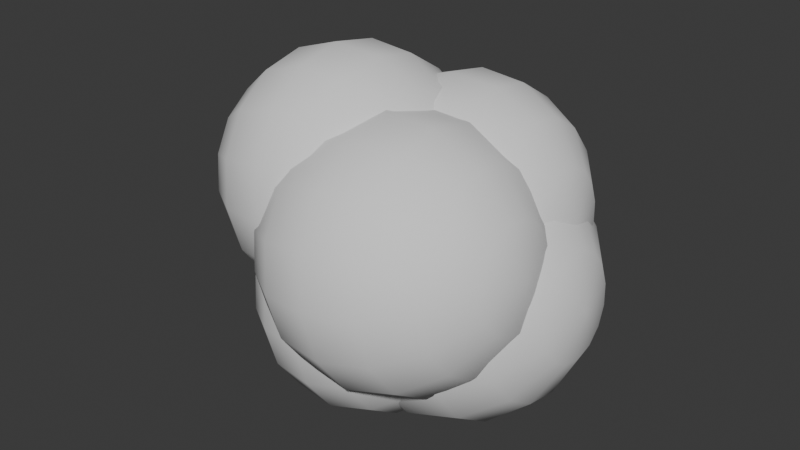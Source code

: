 # Source: Dust_Particle.blend  (saved by Blender 4.0.36; exported with 4.5.12 LTS)
import bpy
from mathutils import Matrix  # noqa: F401  (used for matrix-valued properties, if any)

bpy.ops.wm.read_factory_settings(use_empty=True)
scene = bpy.context.scene
scene.name = 'Scene'

# ---- collections
col_collection = bpy.data.collections.new('Collection'); scene.collection.children.link(col_collection)

# ---- world
world_world = bpy.data.worlds.new('World'); scene.world = world_world
world_world.use_nodes = True; world_world.node_tree.nodes.clear()
_N = world_world.node_tree.nodes; _L = world_world.node_tree.links
n0 = _N.new('ShaderNodeOutputWorld'); n0.name = 'World Output'; n0.location = (300, 300)
n1 = _N.new('ShaderNodeBackground'); n1.name = 'Background'; n1.location = (10, 300)
n1.inputs[0].default_value = (0.05088, 0.05088, 0.05088, 1.0)
_L.new(n1.outputs[0], n0.inputs[0])
n0.is_active_output = True
world_world.color = (0.05088, 0.05088, 0.05088)
world_world.use_sun_shadow = False
world_world.sun_shadow_jitter_overblur = 0.0

# ---- meshes
me_sphere_008 = bpy.data.meshes.new('Sphere.008')
me_sphere_008.from_pydata([(-0.4181, -0.09862, -0.1585), (-0.4532, -0.09205, -0.1625), (-0.4142, -0.1044, -0.1909), (-0.3882, -0.1182, -0.1553), (-0.4218, -0.1057, -0.1263), (-0.391, -0.1236, -0.1307), (-0.4572, -0.09975, -0.1277), (-0.4248, -0.1247, -0.09928), (-0.3933, -0.1381, -0.11), (-0.4604, -0.1203, -0.0984), (-0.4265, -0.1526, -0.0815), (-0.3946, -0.1595, -0.09643), (-0.4623, -0.1505, -0.07916), (-0.4268, -0.1853, -0.07568), (-0.3949, -0.1845, -0.09197), (-0.4626, -0.1858, -0.07285), (-0.4256, -0.2176, -0.0827), (-0.3939, -0.2093, -0.09734), (-0.4612, -0.2209, -0.08045), (-0.423, -0.2448, -0.1015), (-0.392, -0.2301, -0.1117), (-0.4585, -0.2503, -0.1008), (-0.4195, -0.2627, -0.1292), (-0.3893, -0.2437, -0.1329), (-0.4547, -0.2696, -0.1308), (-0.4156, -0.2685, -0.1616), (-0.3863, -0.2482, -0.1577), (-0.4505, -0.2759, -0.1659), (-0.4119, -0.2614, -0.1938), (-0.3834, -0.2428, -0.1823), (-0.4465, -0.2682, -0.2007), (-0.409, -0.2424, -0.2208), (-0.3812, -0.2282, -0.203), (-0.4433, -0.2477, -0.2299), (-0.4072, -0.2145, -0.2386), (-0.3798, -0.2069, -0.2166), (-0.4414, -0.2175, -0.2492), (-0.4069, -0.1819, -0.2444), (-0.3796, -0.1819, -0.2211), (-0.441, -0.1822, -0.2555), (-0.4082, -0.1495, -0.2374), (-0.3806, -0.1571, -0.2157), (-0.4424, -0.1471, -0.2479), (-0.4107, -0.1223, -0.2186), (-0.3825, -0.1363, -0.2013), (-0.4452, -0.1177, -0.2275), (-0.4806, -0.1232, -0.2268), (-0.4489, -0.09835, -0.1975), (-0.4841, -0.1053, -0.1991), (-0.5144, -0.1242, -0.1954), (-0.488, -0.09949, -0.1667), (-0.5173, -0.1198, -0.1706), (-0.4917, -0.1066, -0.1346), (-0.5202, -0.1252, -0.146), (-0.4947, -0.1256, -0.1075), (-0.5224, -0.1397, -0.1253), (-0.4964, -0.1535, -0.08976), (-0.5238, -0.1611, -0.1117), (-0.4967, -0.1861, -0.08393), (-0.524, -0.1861, -0.1072), (-0.4955, -0.2185, -0.09095), (-0.5231, -0.2109, -0.1126), (-0.4929, -0.2457, -0.1097), (-0.5211, -0.2317, -0.127), (-0.4894, -0.2635, -0.1375), (-0.5184, -0.2454, -0.1482), (-0.4855, -0.2694, -0.1699), (-0.5154, -0.2498, -0.173), (-0.4818, -0.2622, -0.202), (-0.5126, -0.2444, -0.1976), (-0.4789, -0.2433, -0.2291), (-0.5103, -0.2298, -0.2183), (-0.4771, -0.2154, -0.2468), (-0.509, -0.2085, -0.2319), (-0.4768, -0.1827, -0.2527), (-0.5088, -0.1835, -0.2364), (-0.478, -0.1504, -0.2456), (-0.5097, -0.1587, -0.231), (-0.5326, -0.1709, -0.2062), (-0.5117, -0.1379, -0.2166), (-0.5336, -0.1597, -0.1984), (-0.5351, -0.1523, -0.1869), (-0.5431, -0.1851, -0.175), (-0.5357, -0.2202, -0.1748), (-0.5367, -0.1499, -0.1735), (-0.5321, -0.1843, -0.2091), (-0.5322, -0.1979, -0.2067), (-0.5329, -0.2094, -0.1993), (-0.5341, -0.2173, -0.1881), (-0.5373, -0.2178, -0.1614), (-0.5387, -0.2104, -0.1499), (-0.5398, -0.1992, -0.1421), (-0.5403, -0.1857, -0.1392), (-0.5402, -0.1722, -0.1416), (-0.5395, -0.1607, -0.149), (-0.5382, -0.1528, -0.1602), (-0.3649, -0.1576, -0.1785), (-0.3852, -0.1226, -0.1801), (-0.3663, -0.1502, -0.167), (-0.3605, -0.1829, -0.1534), (-0.368, -0.1478, -0.1536), (-0.3695, -0.1507, -0.1402), (-0.3707, -0.1586, -0.129), (-0.3714, -0.1701, -0.1217), (-0.3716, -0.1836, -0.1193), (-0.3711, -0.1971, -0.1222), (-0.37, -0.2083, -0.1299), (-0.3685, -0.2157, -0.1414), (-0.3669, -0.2181, -0.1548), (-0.3654, -0.2152, -0.1682), (-0.3642, -0.2073, -0.1794), (-0.3634, -0.1958, -0.1867), (-0.3633, -0.1822, -0.1891), (-0.3638, -0.1688, -0.1862), (-0.3758, -0.1036, -0.1035), (-0.4155, -0.09618, -0.1081), (-0.455, -0.1046, -0.1129), (-0.5101, -0.1616, -0.1205), (-0.3172, -0.162, -0.1131), (-0.3386, -0.1308, -0.1281), (-0.3714, -0.1102, -0.1402), (-0.4107, -0.1033, -0.1478), (-0.4505, -0.1112, -0.1496), (-0.4848, -0.1326, -0.1453), (-0.5083, -0.1644, -0.1357), (-0.3156, -0.1704, -0.1261), (-0.3355, -0.1463, -0.1521), (-0.3674, -0.1304, -0.1716), (-0.4064, -0.1252, -0.1817), (-0.4466, -0.1314, -0.1809), (-0.4818, -0.1481, -0.1693), (-0.5066, -0.1727, -0.1487), (-0.3144, -0.1831, -0.135), (-0.3333, -0.1699, -0.1684), (-0.3645, -0.1612, -0.1929), (-0.4033, -0.1585, -0.2048), (-0.4437, -0.1622, -0.2022), (-0.4796, -0.1717, -0.1856), (-0.5054, -0.1855, -0.1575), (-0.3138, -0.1983, -0.1382), (-0.3322, -0.1979, -0.1744), (-0.3631, -0.1979, -0.2008), (-0.4018, -0.1982, -0.2134), (-0.4423, -0.1989, -0.2102), (-0.4785, -0.1997, -0.1917), (-0.5049, -0.2007, -0.1608), (-0.3139, -0.2136, -0.1355), (-0.3325, -0.2262, -0.1694), (-0.3635, -0.2348, -0.1942), (-0.4021, -0.2382, -0.2062), (-0.4426, -0.2358, -0.2036), (-0.4787, -0.228, -0.1867), (-0.505, -0.216, -0.1581), (-0.3147, -0.2267, -0.1272), (-0.334, -0.2504, -0.154), (-0.3655, -0.2665, -0.1741), (-0.4043, -0.2724, -0.1844), (-0.4446, -0.2674, -0.1834), (-0.4803, -0.2522, -0.1713), (-0.5058, -0.2291, -0.1497), (-0.3161, -0.2356, -0.1145), (-0.3366, -0.2668, -0.1306), (-0.3688, -0.2879, -0.1435), (-0.4079, -0.2957, -0.1513), (-0.448, -0.2889, -0.1528), (-0.4828, -0.2686, -0.1478), (-0.5072, -0.238, -0.1371), (-0.3179, -0.2389, -0.09941), (-0.3398, -0.273, -0.1027), (-0.373, -0.296, -0.1071), (-0.4125, -0.3044, -0.1119), (-0.4522, -0.297, -0.1164), (-0.486, -0.2748, -0.12), (-0.5089, -0.2413, -0.122), (-0.5174, -0.2016, -0.1222), (-0.3106, -0.199, -0.09775), (-0.3197, -0.2362, -0.08421), (-0.3432, -0.268, -0.07459), (-0.3774, -0.2894, -0.07036), (-0.4172, -0.2973, -0.07216), (-0.4566, -0.2904, -0.07971), (-0.4894, -0.2698, -0.09187), (-0.5108, -0.2386, -0.1068), (-0.3213, -0.2278, -0.07121), (-0.3462, -0.2525, -0.05058), (-0.3814, -0.2692, -0.03899), (-0.4215, -0.2754, -0.0382), (-0.4605, -0.2702, -0.04834), (-0.4924, -0.2543, -0.06786), (-0.5124, -0.2302, -0.09379), (-0.3225, -0.2151, -0.0624), (-0.3484, -0.2289, -0.03429), (-0.3843, -0.2384, -0.0177), (-0.4247, -0.2421, -0.01516), (-0.4634, -0.2394, -0.02706), (-0.4947, -0.2307, -0.05157), (-0.5136, -0.2175, -0.08497), (-0.3231, -0.1999, -0.05911), (-0.3495, -0.2008, -0.02821), (-0.3857, -0.2017, -0.009757), (-0.4262, -0.2024, -0.006561), (-0.4648, -0.2027, -0.01911), (-0.4957, -0.2027, -0.04549), (-0.5142, -0.2023, -0.08168), (-0.323, -0.1846, -0.06184), (-0.3492, -0.1726, -0.03326), (-0.3854, -0.1648, -0.01635), (-0.4258, -0.1624, -0.0137), (-0.4645, -0.1657, -0.0257), (-0.4955, -0.1744, -0.05053), (-0.5141, -0.187, -0.08441), (-0.3222, -0.1715, -0.07018), (-0.3477, -0.1484, -0.04867), (-0.3834, -0.1331, -0.03649), (-0.4237, -0.1281, -0.03549), (-0.4625, -0.1341, -0.04584), (-0.494, -0.1502, -0.06595), (-0.5132, -0.1739, -0.09275), (-0.3208, -0.1626, -0.08286), (-0.3452, -0.1319, -0.07209), (-0.38, -0.1117, -0.0671), (-0.4201, -0.1049, -0.06863), (-0.4592, -0.1127, -0.07645), (-0.4914, -0.1337, -0.08937), (-0.5118, -0.165, -0.1054), (-0.319, -0.1593, -0.09794), (-0.3419, -0.1258, -0.09997), (-0.4882, -0.1276, -0.1172), (-0.3636, -0.04522, -0.1453), (-0.4046, -0.03756, -0.1499), (-0.3591, -0.05202, -0.1831), (-0.3287, -0.06807, -0.1416), (-0.368, -0.05353, -0.1077), (-0.332, -0.07443, -0.1128), (-0.4093, -0.04655, -0.1093), (-0.3714, -0.07568, -0.07612), (-0.3347, -0.09138, -0.08868), (-0.413, -0.07052, -0.07509), (-0.3735, -0.1083, -0.05535), (-0.3362, -0.1163, -0.07278), (-0.4152, -0.1058, -0.05261), (-0.3738, -0.1464, -0.04855), (-0.3365, -0.1455, -0.06758), (-0.4156, -0.1471, -0.04525), (-0.3724, -0.1842, -0.05674), (-0.3354, -0.1745, -0.07385), (-0.414, -0.188, -0.05412), (-0.3694, -0.216, -0.0787), (-0.3331, -0.1988, -0.09065), (-0.4108, -0.2224, -0.07788), (-0.3653, -0.2368, -0.1111), (-0.33, -0.2147, -0.1154), (-0.4064, -0.245, -0.1129), (-0.3607, -0.2436, -0.1489), (-0.3265, -0.2199, -0.1444), (-0.4014, -0.2523, -0.1539), (-0.3564, -0.2353, -0.1865), (-0.3232, -0.2136, -0.1731), (-0.3967, -0.2433, -0.1945), (-0.3529, -0.2132, -0.218), (-0.3205, -0.1966, -0.1973), (-0.393, -0.2194, -0.2287), (-0.3509, -0.1806, -0.2388), (-0.3189, -0.1717, -0.2132), (-0.3908, -0.1841, -0.2512), (-0.3506, -0.1425, -0.2456), (-0.3187, -0.1425, -0.2184), (-0.3904, -0.1428, -0.2586), (-0.352, -0.1046, -0.2374), (-0.3198, -0.1135, -0.2121), (-0.392, -0.1019, -0.2497), (-0.355, -0.07288, -0.2155), (-0.3221, -0.08924, -0.1953), (-0.3952, -0.06749, -0.2259), (-0.4366, -0.0739, -0.2251), (-0.3996, -0.04491, -0.1909), (-0.4407, -0.05303, -0.1927), (-0.476, -0.07515, -0.1884), (-0.4453, -0.04624, -0.1549), (-0.4795, -0.06995, -0.1594), (-0.4496, -0.05455, -0.1173), (-0.4829, -0.07631, -0.1307), (-0.4531, -0.0767, -0.08576), (-0.4855, -0.09326, -0.1065), (-0.4551, -0.1093, -0.06499), (-0.4871, -0.1182, -0.09061), (-0.4554, -0.1474, -0.05819), (-0.4873, -0.1474, -0.0854), (-0.454, -0.1852, -0.06639), (-0.4862, -0.1763, -0.09167), (-0.451, -0.217, -0.08834), (-0.4839, -0.2006, -0.1085), (-0.4469, -0.2379, -0.1207), (-0.4808, -0.2166, -0.1332), (-0.4424, -0.2447, -0.1585), (-0.4773, -0.2218, -0.1622), (-0.438, -0.2363, -0.1961), (-0.474, -0.2154, -0.191), (-0.4346, -0.2142, -0.2277), (-0.4714, -0.1985, -0.2151), (-0.4325, -0.1816, -0.2485), (-0.4698, -0.1735, -0.231), (-0.4322, -0.1435, -0.2553), (-0.4695, -0.1444, -0.2362), (-0.4336, -0.1057, -0.2471), (-0.4706, -0.1154, -0.23), (-0.4973, -0.1297, -0.201), (-0.4729, -0.09111, -0.2132), (-0.4986, -0.1165, -0.1919), (-0.5003, -0.1079, -0.1785), (-0.5097, -0.1463, -0.1645), (-0.5009, -0.1873, -0.1643), (-0.5021, -0.1051, -0.1628), (-0.4967, -0.1453, -0.2044), (-0.4969, -0.1611, -0.2015), (-0.4977, -0.1746, -0.1929), (-0.4992, -0.1838, -0.1799), (-0.5028, -0.1844, -0.1486), (-0.5045, -0.1758, -0.1352), (-0.5058, -0.1626, -0.1261), (-0.5064, -0.147, -0.1227), (-0.5062, -0.1312, -0.1255), (-0.5054, -0.1177, -0.1342), (-0.5039, -0.1085, -0.1472), (-0.3015, -0.1141, -0.1686), (-0.3252, -0.07327, -0.1706), (-0.3032, -0.1054, -0.1552), (-0.2963, -0.1436, -0.1393), (-0.3051, -0.1026, -0.1395), (-0.3069, -0.1061, -0.1239), (-0.3083, -0.1152, -0.1109), (-0.3091, -0.1287, -0.1023), (-0.3093, -0.1445, -0.09945), (-0.3087, -0.1602, -0.1028), (-0.3074, -0.1734, -0.1119), (-0.3057, -0.182, -0.1253), (-0.3039, -0.1848, -0.141), (-0.3021, -0.1814, -0.1566), (-0.3006, -0.1722, -0.1697), (-0.2998, -0.1587, -0.1783), (-0.2996, -0.1429, -0.1811), (-0.3002, -0.1272, -0.1777), (-0.3829, -0.03222, -0.09324), (-0.4206, -0.02517, -0.09754), (-0.3787, -0.03847, -0.1281), (-0.3508, -0.05324, -0.08988), (-0.3869, -0.03987, -0.05869), (-0.3538, -0.05909, -0.06343), (-0.4249, -0.03345, -0.06014), (-0.3901, -0.06024, -0.02964), (-0.3563, -0.07468, -0.0412), (-0.4283, -0.0555, -0.0287), (-0.392, -0.09024, -0.01054), (-0.3577, -0.09765, -0.02658), (-0.4304, -0.08797, -0.008024), (-0.3923, -0.1253, -0.004283), (-0.3579, -0.1245, -0.02179), (-0.4307, -0.1259, -0.001251), (-0.391, -0.1601, -0.01182), (-0.3569, -0.1511, -0.02756), (-0.4293, -0.1636, -0.009414), (-0.3882, -0.1893, -0.03202), (-0.3548, -0.1735, -0.04302), (-0.4263, -0.1952, -0.03127), (-0.3845, -0.2085, -0.06179), (-0.352, -0.1882, -0.0658), (-0.4222, -0.216, -0.06349), (-0.3803, -0.2147, -0.0966), (-0.3487, -0.1929, -0.09244), (-0.4177, -0.2227, -0.1012), (-0.3763, -0.2071, -0.1312), (-0.3457, -0.1871, -0.1189), (-0.4134, -0.2145, -0.1386), (-0.3731, -0.1867, -0.1602), (-0.3433, -0.1715, -0.1411), (-0.4099, -0.1924, -0.17), (-0.3712, -0.1567, -0.1793), (-0.3418, -0.1485, -0.1557), (-0.4079, -0.1599, -0.1907), (-0.3709, -0.1217, -0.1856), (-0.3416, -0.1217, -0.1605), (-0.4076, -0.122, -0.1975), (-0.3722, -0.08688, -0.178), (-0.3426, -0.09507, -0.1548), (-0.409, -0.08433, -0.1893), (-0.375, -0.05767, -0.1578), (-0.3447, -0.07271, -0.1393), (-0.412, -0.05271, -0.1674), (-0.4501, -0.0586, -0.1667), (-0.4161, -0.03194, -0.1352), (-0.4538, -0.03941, -0.1369), (-0.4863, -0.05975, -0.1329), (-0.458, -0.03316, -0.1021), (-0.4895, -0.05497, -0.1063), (-0.462, -0.0408, -0.06756), (-0.4926, -0.06082, -0.07982), (-0.4652, -0.06118, -0.03852), (-0.495, -0.07641, -0.05759), (-0.4671, -0.09118, -0.01941), (-0.4965, -0.09937, -0.04297), (-0.4674, -0.1262, -0.01316), (-0.4967, -0.1262, -0.03818), (-0.4661, -0.161, -0.0207), (-0.4957, -0.1528, -0.04395), (-0.4633, -0.1902, -0.04089), (-0.4936, -0.1752, -0.05941), (-0.4596, -0.2094, -0.07066), (-0.4907, -0.1899, -0.08219), (-0.4554, -0.2157, -0.1055), (-0.4875, -0.1947, -0.1088), (-0.4514, -0.208, -0.14), (-0.4845, -0.1888, -0.1353), (-0.4482, -0.1877, -0.1691), (-0.482, -0.1732, -0.1575), (-0.4463, -0.1577, -0.1882), (-0.4806, -0.1503, -0.1721), (-0.446, -0.1226, -0.1944), (-0.4803, -0.1234, -0.1769), (-0.4473, -0.08781, -0.1869), (-0.4814, -0.0968, -0.1712), (-0.5059, -0.1099, -0.1445), (-0.4835, -0.07444, -0.1557), (-0.5071, -0.09781, -0.1361), (-0.5086, -0.08987, -0.1238), (-0.5173, -0.1252, -0.1109), (-0.5092, -0.1629, -0.1108), (-0.5103, -0.08728, -0.1094), (-0.5054, -0.1243, -0.1476), (-0.5055, -0.1388, -0.145), (-0.5063, -0.1513, -0.1371), (-0.5076, -0.1597, -0.1251), (-0.511, -0.1603, -0.09634), (-0.5125, -0.1523, -0.08401), (-0.5137, -0.1402, -0.07565), (-0.5142, -0.1258, -0.07252), (-0.5141, -0.1113, -0.07512), (-0.5133, -0.09888, -0.08303), (-0.512, -0.09044, -0.09506), (-0.3258, -0.09556, -0.1147), (-0.3476, -0.05802, -0.1165), (-0.3273, -0.08761, -0.1024), (-0.321, -0.1227, -0.08777), (-0.3291, -0.08502, -0.08795), (-0.3307, -0.08819, -0.07364), (-0.332, -0.09663, -0.06161), (-0.3328, -0.1091, -0.0537), (-0.3329, -0.1236, -0.0511), (-0.3324, -0.138, -0.05423), (-0.3312, -0.1501, -0.06259), (-0.3297, -0.158, -0.07492), (-0.3279, -0.1606, -0.08934), (-0.3263, -0.1575, -0.1037), (-0.325, -0.149, -0.1157), (-0.3242, -0.1366, -0.1236), (-0.3241, -0.1221, -0.1262), (-0.3246, -0.1077, -0.1231), (-0.4834, -0.03866, -0.1345), (-0.5194, -0.03193, -0.1386), (-0.4794, -0.04463, -0.1677), (-0.4527, -0.05872, -0.1313), (-0.4872, -0.04596, -0.1015), (-0.4557, -0.0643, -0.1061), (-0.5235, -0.03983, -0.1029), (-0.4903, -0.0654, -0.07383), (-0.458, -0.07918, -0.08486), (-0.5268, -0.06087, -0.07293), (-0.4921, -0.09403, -0.0556), (-0.4594, -0.1011, -0.0709), (-0.5287, -0.09186, -0.0532), (-0.4924, -0.1275, -0.04963), (-0.4596, -0.1267, -0.06633), (-0.529, -0.1281, -0.04673), (-0.4911, -0.1607, -0.05682), (-0.4586, -0.1521, -0.07184), (-0.5277, -0.164, -0.05452), (-0.4885, -0.1886, -0.07609), (-0.4566, -0.1735, -0.08659), (-0.5248, -0.1942, -0.07538), (-0.4849, -0.2069, -0.1045), (-0.4539, -0.1875, -0.1083), (-0.5209, -0.214, -0.1061), (-0.4809, -0.2128, -0.1377), (-0.4508, -0.192, -0.1338), (-0.5166, -0.2205, -0.1421), (-0.4771, -0.2056, -0.1707), (-0.4479, -0.1865, -0.159), (-0.5125, -0.2126, -0.1778), (-0.474, -0.1861, -0.1984), (-0.4456, -0.1716, -0.1802), (-0.5092, -0.1915, -0.2078), (-0.4722, -0.1575, -0.2167), (-0.4442, -0.1497, -0.1942), (-0.5073, -0.1605, -0.2275), (-0.472, -0.124, -0.2226), (-0.444, -0.124, -0.1987), (-0.5069, -0.1243, -0.234), (-0.4732, -0.09082, -0.2154), (-0.4449, -0.09864, -0.1932), (-0.5083, -0.08839, -0.2262), (-0.4758, -0.06294, -0.1962), (-0.4469, -0.0773, -0.1785), (-0.5112, -0.05821, -0.2053), (-0.5475, -0.06383, -0.2046), (-0.515, -0.03839, -0.1746), (-0.5511, -0.04552, -0.1762), (-0.5821, -0.06493, -0.1724), (-0.5551, -0.03955, -0.143), (-0.5852, -0.06037, -0.147), (-0.5589, -0.04685, -0.11), (-0.5881, -0.06595, -0.1217), (-0.5619, -0.06629, -0.0823), (-0.5904, -0.08083, -0.1005), (-0.5637, -0.09492, -0.06407), (-0.5918, -0.1027, -0.08655), (-0.564, -0.1284, -0.05809), (-0.592, -0.1284, -0.08198), (-0.5628, -0.1616, -0.06529), (-0.591, -0.1538, -0.08749), (-0.5601, -0.1895, -0.08456), (-0.589, -0.1751, -0.1022), (-0.5565, -0.2078, -0.113), (-0.5863, -0.1891, -0.124), (-0.5525, -0.2137, -0.1462), (-0.5832, -0.1937, -0.1494), (-0.5487, -0.2064, -0.1792), (-0.5803, -0.1881, -0.1746), (-0.5457, -0.187, -0.2069), (-0.578, -0.1732, -0.1959), (-0.5439, -0.1584, -0.2251), (-0.5766, -0.1513, -0.2098), (-0.5436, -0.1249, -0.2311), (-0.5764, -0.1257, -0.2144), (-0.5449, -0.09171, -0.2239), (-0.5774, -0.1003, -0.2089), (-0.6008, -0.1128, -0.1834), (-0.5794, -0.07895, -0.1941), (-0.6019, -0.1013, -0.1754), (-0.6034, -0.09367, -0.1637), (-0.6116, -0.1274, -0.1514), (-0.604, -0.1633, -0.1512), (-0.605, -0.0912, -0.1499), (-0.6003, -0.1266, -0.1864), (-0.6004, -0.1404, -0.1839), (-0.6011, -0.1523, -0.1764), (-0.6024, -0.1603, -0.1649), (-0.6056, -0.1609, -0.1375), (-0.6071, -0.1533, -0.1257), (-0.6082, -0.1417, -0.1177), (-0.6087, -0.128, -0.1148), (-0.6086, -0.1141, -0.1172), (-0.6079, -0.1023, -0.1248), (-0.6066, -0.09422, -0.1363), (-0.4289, -0.09911, -0.155), (-0.4497, -0.06328, -0.1567), (-0.4303, -0.09152, -0.1432), (-0.4244, -0.125, -0.1293), (-0.432, -0.08905, -0.1295), (-0.4336, -0.09207, -0.1158), (-0.4348, -0.1001, -0.1043), (-0.4356, -0.112, -0.09678), (-0.4357, -0.1258, -0.09431), (-0.4352, -0.1396, -0.09729), (-0.4341, -0.1511, -0.1053), (-0.4326, -0.1587, -0.117), (-0.431, -0.1612, -0.1308), (-0.4294, -0.1582, -0.1445), (-0.4281, -0.1501, -0.1559), (-0.4274, -0.1383, -0.1635), (-0.4273, -0.1244, -0.166), (-0.4278, -0.1107, -0.163), (-0.4484, -0.07939, -0.07374), (-0.4865, -0.07225, -0.07809), (-0.4441, -0.08571, -0.109), (-0.4158, -0.1007, -0.07033), (-0.4524, -0.08713, -0.03877), (-0.4189, -0.1066, -0.04356), (-0.4909, -0.08063, -0.04023), (-0.4556, -0.1077, -0.009373), (-0.4214, -0.1224, -0.02107), (-0.4943, -0.1029, -0.008419), (-0.4575, -0.1381, 0.009962), (-0.4229, -0.1456, -0.00627), (-0.4964, -0.1358, 0.01251), (-0.4578, -0.1736, 0.0163), (-0.4231, -0.1728, -0.001423), (-0.4967, -0.1742, 0.01936), (-0.4565, -0.2088, 0.008663), (-0.4221, -0.1997, -0.007264), (-0.4953, -0.2123, 0.0111), (-0.4537, -0.2384, -0.01177), (-0.4199, -0.2223, -0.02291), (-0.4923, -0.2443, -0.01102), (-0.4499, -0.2578, -0.0419), (-0.417, -0.2372, -0.04596), (-0.4882, -0.2654, -0.04363), (-0.4457, -0.2641, -0.07714), (-0.4138, -0.242, -0.07293), (-0.4836, -0.2722, -0.08177), (-0.4416, -0.2564, -0.1121), (-0.4107, -0.2361, -0.0997), (-0.4792, -0.2638, -0.1196), (-0.4384, -0.2358, -0.1415), (-0.4082, -0.2203, -0.1222), (-0.4757, -0.2415, -0.1514), (-0.4365, -0.2054, -0.1608), (-0.4068, -0.1971, -0.137), (-0.4737, -0.2086, -0.1724), (-0.4362, -0.1699, -0.1672), (-0.4065, -0.1699, -0.1418), (-0.4733, -0.1702, -0.1792), (-0.4375, -0.1347, -0.1595), (-0.4076, -0.143, -0.136), (-0.4748, -0.1321, -0.171), (-0.4403, -0.1051, -0.1391), (-0.4097, -0.1204, -0.1204), (-0.4778, -0.1001, -0.1488), (-0.5163, -0.1061, -0.1481), (-0.4819, -0.0791, -0.1162), (-0.5201, -0.08666, -0.118), (-0.553, -0.1072, -0.1139), (-0.5244, -0.08033, -0.08272), (-0.5563, -0.1024, -0.08693), (-0.5284, -0.08807, -0.04775), (-0.5594, -0.1083, -0.06016), (-0.5316, -0.1087, -0.01835), (-0.5618, -0.1241, -0.03766), (-0.5335, -0.1391, 0.0009822), (-0.5633, -0.1473, -0.02286), (-0.5338, -0.1745, 0.007315), (-0.5635, -0.1745, -0.01801), (-0.5325, -0.2097, -0.000317), (-0.5625, -0.2015, -0.02386), (-0.5297, -0.2393, -0.02075), (-0.5604, -0.2241, -0.0395), (-0.5259, -0.2587, -0.05088), (-0.5575, -0.2389, -0.06256), (-0.5217, -0.2651, -0.08612), (-0.5542, -0.2438, -0.08952), (-0.5176, -0.2573, -0.1211), (-0.5511, -0.2379, -0.1163), (-0.5144, -0.2367, -0.1505), (-0.5487, -0.2221, -0.1388), (-0.5125, -0.2063, -0.1698), (-0.5472, -0.1988, -0.1536), (-0.5122, -0.1709, -0.1762), (-0.547, -0.1717, -0.1584), (-0.5135, -0.1356, -0.1685), (-0.548, -0.1447, -0.1526), (-0.5728, -0.158, -0.1256), (-0.5501, -0.1221, -0.137), (-0.574, -0.1458, -0.1171), (-0.5756, -0.1377, -0.1047), (-0.5843, -0.1735, -0.09166), (-0.5762, -0.2116, -0.09147), (-0.5773, -0.1351, -0.09007), (-0.5723, -0.1726, -0.1288), (-0.5724, -0.1873, -0.1261), (-0.5732, -0.1999, -0.1181), (-0.5745, -0.2084, -0.106), (-0.578, -0.209, -0.07688), (-0.5795, -0.201, -0.0644), (-0.5807, -0.1887, -0.05593), (-0.5812, -0.1741, -0.05277), (-0.5811, -0.1594, -0.05539), (-0.5803, -0.1469, -0.0634), (-0.579, -0.1383, -0.07558), (-0.3905, -0.1435, -0.09546), (-0.4126, -0.1055, -0.0973), (-0.3921, -0.1354, -0.08298), (-0.3857, -0.171, -0.0682), (-0.3938, -0.1328, -0.06839), (-0.3955, -0.136, -0.0539), (-0.3968, -0.1446, -0.04172), (-0.3976, -0.1571, -0.03372), (-0.3978, -0.1718, -0.03109), (-0.3972, -0.1864, -0.03425), (-0.3961, -0.1987, -0.04272), (-0.3945, -0.2067, -0.0552), (-0.3927, -0.2093, -0.06979), (-0.3911, -0.2061, -0.08428), (-0.3897, -0.1976, -0.09646), (-0.3889, -0.185, -0.1045), (-0.3888, -0.1703, -0.1071), (-0.3894, -0.1557, -0.1039), (-0.407, -0.01222, -0.156), (-0.4446, -0.005173, -0.1603), (-0.4028, -0.01847, -0.1909), (-0.3748, -0.03324, -0.1527), (-0.411, -0.01987, -0.1215), (-0.3779, -0.03909, -0.1262), (-0.4489, -0.01345, -0.1229), (-0.4141, -0.04024, -0.09244), (-0.3803, -0.05469, -0.104), (-0.4524, -0.0355, -0.0915), (-0.416, -0.07024, -0.07334), (-0.3818, -0.07765, -0.08938), (-0.4544, -0.06797, -0.07082), (-0.4163, -0.1053, -0.06708), (-0.382, -0.1045, -0.08459), (-0.4548, -0.1059, -0.06405), (-0.415, -0.1401, -0.07462), (-0.381, -0.1311, -0.09036), (-0.4533, -0.1436, -0.07221), (-0.4123, -0.1693, -0.09482), (-0.3789, -0.1535, -0.1058), (-0.4503, -0.1752, -0.09407), (-0.4085, -0.1885, -0.1246), (-0.376, -0.1682, -0.1286), (-0.4463, -0.196, -0.1263), (-0.4043, -0.1947, -0.1594), (-0.3728, -0.1729, -0.1552), (-0.4417, -0.2027, -0.164), (-0.4003, -0.1871, -0.194), (-0.3697, -0.1671, -0.1817), (-0.4374, -0.1945, -0.2014), (-0.3971, -0.1667, -0.223), (-0.3673, -0.1515, -0.2039), (-0.434, -0.1724, -0.2328), (-0.3953, -0.1367, -0.2421), (-0.3659, -0.1285, -0.2185), (-0.4319, -0.1399, -0.2535), (-0.395, -0.1017, -0.2484), (-0.3656, -0.1017, -0.2233), (-0.4316, -0.102, -0.2603), (-0.3963, -0.06688, -0.2408), (-0.3666, -0.07507, -0.2176), (-0.4331, -0.06433, -0.2521), (-0.399, -0.03767, -0.2206), (-0.3687, -0.05271, -0.2021), (-0.436, -0.03271, -0.2302), (-0.4741, -0.0386, -0.2295), (-0.4401, -0.01194, -0.198), (-0.4779, -0.01941, -0.1997), (-0.5104, -0.03975, -0.1957), (-0.4821, -0.01316, -0.1649), (-0.5136, -0.03497, -0.1691), (-0.4861, -0.0208, -0.1304), (-0.5166, -0.04082, -0.1426), (-0.4892, -0.04118, -0.1013), (-0.5191, -0.05641, -0.1204), (-0.4911, -0.07118, -0.08221), (-0.5205, -0.07937, -0.1058), (-0.4914, -0.1062, -0.07596), (-0.5207, -0.1062, -0.101), (-0.4901, -0.141, -0.0835), (-0.5197, -0.1328, -0.1068), (-0.4873, -0.1702, -0.1037), (-0.5176, -0.1552, -0.1222), (-0.4836, -0.1894, -0.1335), (-0.5148, -0.1699, -0.145), (-0.4794, -0.1957, -0.1683), (-0.5115, -0.1747, -0.1716), (-0.4754, -0.188, -0.2028), (-0.5085, -0.1688, -0.1981), (-0.4722, -0.1677, -0.2319), (-0.5061, -0.1532, -0.2203), (-0.4703, -0.1377, -0.251), (-0.5046, -0.1303, -0.2349), (-0.47, -0.1026, -0.2572), (-0.5044, -0.1034, -0.2397), (-0.4714, -0.06781, -0.2497), (-0.5054, -0.0768, -0.234), (-0.53, -0.08992, -0.2073), (-0.5075, -0.05444, -0.2185), (-0.5311, -0.07782, -0.1989), (-0.5326, -0.06987, -0.1866), (-0.5413, -0.1052, -0.1738), (-0.5333, -0.1429, -0.1736), (-0.5344, -0.06728, -0.1722), (-0.5294, -0.1043, -0.2104), (-0.5295, -0.1188, -0.2078), (-0.5303, -0.1313, -0.1999), (-0.5316, -0.1397, -0.1879), (-0.535, -0.1403, -0.1591), (-0.5366, -0.1323, -0.1468), (-0.5377, -0.1202, -0.1384), (-0.5383, -0.1058, -0.1353), (-0.5381, -0.09131, -0.1379), (-0.5374, -0.07888, -0.1458), (-0.536, -0.07044, -0.1579), (-0.3498, -0.07556, -0.1775), (-0.3716, -0.03802, -0.1793), (-0.3514, -0.06761, -0.1652), (-0.3451, -0.1027, -0.1506), (-0.3531, -0.06502, -0.1508), (-0.3547, -0.06819, -0.1364), (-0.3561, -0.07663, -0.1244), (-0.3568, -0.08906, -0.1165), (-0.357, -0.1036, -0.1139), (-0.3564, -0.118, -0.117), (-0.3553, -0.1301, -0.1254), (-0.3537, -0.138, -0.1377), (-0.352, -0.1406, -0.1521), (-0.3503, -0.1375, -0.1665), (-0.349, -0.129, -0.1785), (-0.3482, -0.1166, -0.1864), (-0.3481, -0.1021, -0.189), (-0.3487, -0.08766, -0.1859)], [], [(6, 4, 0, 1), (1, 0, 2, 47), (0, 3, 97, 2), (4, 5, 3, 0), (7, 8, 5, 4), (9, 7, 4, 6), (10, 11, 8, 7), (12, 10, 7, 9), (13, 14, 11, 10), (15, 13, 10, 12), (16, 17, 14, 13), (18, 16, 13, 15), (19, 20, 17, 16), (21, 19, 16, 18), (22, 23, 20, 19), (24, 22, 19, 21), (25, 26, 23, 22), (27, 25, 22, 24), (28, 29, 26, 25), (30, 28, 25, 27), (31, 32, 29, 28), (33, 31, 28, 30), (34, 35, 32, 31), (36, 34, 31, 33), (37, 38, 35, 34), (39, 37, 34, 36), (40, 41, 38, 37), (42, 40, 37, 39), (43, 44, 41, 40), (45, 43, 40, 42), (2, 97, 44, 43), (47, 2, 43, 45), (46, 45, 42, 76), (48, 47, 45, 46), (50, 1, 47, 48), (49, 48, 46, 79), (51, 50, 48, 49), (52, 6, 1, 50), (53, 52, 50, 51), (54, 9, 6, 52), (55, 54, 52, 53), (56, 12, 9, 54), (57, 56, 54, 55), (58, 15, 12, 56), (59, 58, 56, 57), (60, 18, 15, 58), (61, 60, 58, 59), (62, 21, 18, 60), (63, 62, 60, 61), (64, 24, 21, 62), (65, 64, 62, 63), (66, 27, 24, 64), (67, 66, 64, 65), (68, 30, 27, 66), (69, 68, 66, 67), (70, 33, 30, 68), (71, 70, 68, 69), (72, 36, 33, 70), (73, 72, 70, 71), (74, 39, 36, 72), (75, 74, 72, 73), (76, 42, 39, 74), (77, 76, 74, 75), (79, 46, 76, 77), (78, 77, 75, 85), (80, 79, 77, 78), (81, 49, 79, 80), (82, 81, 80), (82, 80, 78), (82, 83, 89), (82, 88, 83), (82, 95, 84), (82, 84, 81), (82, 78, 85), (82, 85, 86), (82, 86, 87), (82, 87, 88), (82, 89, 90), (82, 90, 91), (82, 91, 92), (82, 92, 93), (82, 93, 94), (82, 94, 95), (95, 53, 51, 84), (94, 55, 53, 95), (93, 57, 55, 94), (92, 59, 57, 93), (91, 61, 59, 92), (90, 63, 61, 91), (89, 65, 63, 90), (83, 67, 65, 89), (88, 69, 67, 83), (87, 71, 69, 88), (86, 73, 71, 87), (85, 75, 73, 86), (84, 51, 49, 81), (44, 96, 113, 41), (97, 98, 96, 44), (3, 100, 98, 97), (98, 99, 96), (100, 99, 98), (5, 101, 100, 3), (101, 99, 100), (8, 102, 101, 5), (102, 99, 101), (11, 103, 102, 8), (103, 99, 102), (14, 104, 103, 11), (104, 99, 103), (17, 105, 104, 14), (105, 99, 104), (20, 106, 105, 17), (106, 99, 105), (23, 107, 106, 20), (107, 99, 106), (108, 99, 107), (26, 108, 107, 23), (29, 109, 108, 26), (109, 99, 108), (32, 110, 109, 29), (110, 99, 109), (35, 111, 110, 32), (111, 99, 110), (38, 112, 111, 35), (112, 99, 111), (41, 113, 112, 38), (113, 99, 112), (96, 99, 113), (225, 175, 118), (174, 117, 124), (227, 116, 122, 123), (115, 114, 120, 121), (226, 225, 118, 119), (117, 227, 123, 124), (116, 115, 121, 122), (114, 226, 119, 120), (121, 120, 127, 128), (119, 118, 125, 126), (124, 123, 130, 131), (122, 121, 128, 129), (120, 119, 126, 127), (118, 175, 125), (174, 124, 131), (123, 122, 129, 130), (131, 130, 137, 138), (129, 128, 135, 136), (127, 126, 133, 134), (125, 175, 132), (174, 131, 138), (130, 129, 136, 137), (128, 127, 134, 135), (126, 125, 132, 133), (134, 133, 140, 141), (132, 175, 139), (174, 138, 145), (137, 136, 143, 144), (135, 134, 141, 142), (133, 132, 139, 140), (138, 137, 144, 145), (136, 135, 142, 143), (174, 145, 152), (144, 143, 150, 151), (142, 141, 148, 149), (140, 139, 146, 147), (145, 144, 151, 152), (143, 142, 149, 150), (141, 140, 147, 148), (139, 175, 146), (147, 146, 153, 154), (152, 151, 158, 159), (150, 149, 156, 157), (148, 147, 154, 155), (146, 175, 153), (174, 152, 159), (151, 150, 157, 158), (149, 148, 155, 156), (159, 158, 165, 166), (157, 156, 163, 164), (155, 154, 161, 162), (153, 175, 160), (174, 159, 166), (158, 157, 164, 165), (156, 155, 162, 163), (154, 153, 160, 161), (160, 175, 167), (174, 166, 173), (165, 164, 171, 172), (163, 162, 169, 170), (161, 160, 167, 168), (166, 165, 172, 173), (164, 163, 170, 171), (162, 161, 168, 169), (172, 171, 180, 181), (170, 169, 178, 179), (168, 167, 176, 177), (173, 172, 181, 182), (171, 170, 179, 180), (169, 168, 177, 178), (167, 175, 176), (174, 173, 182), (182, 181, 188, 189), (180, 179, 186, 187), (178, 177, 184, 185), (176, 175, 183), (174, 182, 189), (181, 180, 187, 188), (179, 178, 185, 186), (177, 176, 183, 184), (187, 186, 193, 194), (185, 184, 191, 192), (183, 175, 190), (174, 189, 196), (188, 187, 194, 195), (186, 185, 192, 193), (184, 183, 190, 191), (189, 188, 195, 196), (174, 196, 203), (195, 194, 201, 202), (193, 192, 199, 200), (191, 190, 197, 198), (196, 195, 202, 203), (194, 193, 200, 201), (192, 191, 198, 199), (190, 175, 197), (200, 199, 206, 207), (198, 197, 204, 205), (203, 202, 209, 210), (201, 200, 207, 208), (199, 198, 205, 206), (197, 175, 204), (174, 203, 210), (202, 201, 208, 209), (210, 209, 216, 217), (208, 207, 214, 215), (206, 205, 212, 213), (204, 175, 211), (174, 210, 217), (209, 208, 215, 216), (207, 206, 213, 214), (205, 204, 211, 212), (213, 212, 219, 220), (211, 175, 218), (174, 217, 224), (216, 215, 222, 223), (214, 213, 220, 221), (212, 211, 218, 219), (217, 216, 223, 224), (215, 214, 221, 222), (174, 224, 117), (223, 222, 116, 227), (221, 220, 114, 115), (219, 218, 225, 226), (224, 223, 227, 117), (222, 221, 115, 116), (220, 219, 226, 114), (218, 175, 225), (234, 232, 228, 229), (229, 228, 230, 275), (228, 231, 325, 230), (232, 233, 231, 228), (235, 236, 233, 232), (237, 235, 232, 234), (238, 239, 236, 235), (240, 238, 235, 237), (241, 242, 239, 238), (243, 241, 238, 240), (244, 245, 242, 241), (246, 244, 241, 243), (247, 248, 245, 244), (249, 247, 244, 246), (250, 251, 248, 247), (252, 250, 247, 249), (253, 254, 251, 250), (255, 253, 250, 252), (256, 257, 254, 253), (258, 256, 253, 255), (259, 260, 257, 256), (261, 259, 256, 258), (262, 263, 260, 259), (264, 262, 259, 261), (265, 266, 263, 262), (267, 265, 262, 264), (268, 269, 266, 265), (270, 268, 265, 267), (271, 272, 269, 268), (273, 271, 268, 270), (230, 325, 272, 271), (275, 230, 271, 273), (274, 273, 270, 304), (276, 275, 273, 274), (278, 229, 275, 276), (277, 276, 274, 307), (279, 278, 276, 277), (280, 234, 229, 278), (281, 280, 278, 279), (282, 237, 234, 280), (283, 282, 280, 281), (284, 240, 237, 282), (285, 284, 282, 283), (286, 243, 240, 284), (287, 286, 284, 285), (288, 246, 243, 286), (289, 288, 286, 287), (290, 249, 246, 288), (291, 290, 288, 289), (292, 252, 249, 290), (293, 292, 290, 291), (294, 255, 252, 292), (295, 294, 292, 293), (296, 258, 255, 294), (297, 296, 294, 295), (298, 261, 258, 296), (299, 298, 296, 297), (300, 264, 261, 298), (301, 300, 298, 299), (302, 267, 264, 300), (303, 302, 300, 301), (304, 270, 267, 302), (305, 304, 302, 303), (307, 274, 304, 305), (306, 305, 303, 313), (308, 307, 305, 306), (309, 277, 307, 308), (310, 309, 308), (310, 308, 306), (310, 311, 317), (310, 316, 311), (310, 323, 312), (310, 312, 309), (310, 306, 313), (310, 313, 314), (310, 314, 315), (310, 315, 316), (310, 317, 318), (310, 318, 319), (310, 319, 320), (310, 320, 321), (310, 321, 322), (310, 322, 323), (323, 281, 279, 312), (322, 283, 281, 323), (321, 285, 283, 322), (320, 287, 285, 321), (319, 289, 287, 320), (318, 291, 289, 319), (317, 293, 291, 318), (311, 295, 293, 317), (316, 297, 295, 311), (315, 299, 297, 316), (314, 301, 299, 315), (313, 303, 301, 314), (312, 279, 277, 309), (272, 324, 341, 269), (325, 326, 324, 272), (231, 328, 326, 325), (326, 327, 324), (328, 327, 326), (233, 329, 328, 231), (329, 327, 328), (236, 330, 329, 233), (330, 327, 329), (239, 331, 330, 236), (331, 327, 330), (242, 332, 331, 239), (332, 327, 331), (245, 333, 332, 242), (333, 327, 332), (248, 334, 333, 245), (334, 327, 333), (251, 335, 334, 248), (335, 327, 334), (336, 327, 335), (254, 336, 335, 251), (257, 337, 336, 254), (337, 327, 336), (260, 338, 337, 257), (338, 327, 337), (263, 339, 338, 260), (339, 327, 338), (266, 340, 339, 263), (340, 327, 339), (269, 341, 340, 266), (341, 327, 340), (324, 327, 341), (348, 346, 342, 343), (343, 342, 344, 389), (342, 345, 439, 344), (346, 347, 345, 342), (349, 350, 347, 346), (351, 349, 346, 348), (352, 353, 350, 349), (354, 352, 349, 351), (355, 356, 353, 352), (357, 355, 352, 354), (358, 359, 356, 355), (360, 358, 355, 357), (361, 362, 359, 358), (363, 361, 358, 360), (364, 365, 362, 361), (366, 364, 361, 363), (367, 368, 365, 364), (369, 367, 364, 366), (370, 371, 368, 367), (372, 370, 367, 369), (373, 374, 371, 370), (375, 373, 370, 372), (376, 377, 374, 373), (378, 376, 373, 375), (379, 380, 377, 376), (381, 379, 376, 378), (382, 383, 380, 379), (384, 382, 379, 381), (385, 386, 383, 382), (387, 385, 382, 384), (344, 439, 386, 385), (389, 344, 385, 387), (388, 387, 384, 418), (390, 389, 387, 388), (392, 343, 389, 390), (391, 390, 388, 421), (393, 392, 390, 391), (394, 348, 343, 392), (395, 394, 392, 393), (396, 351, 348, 394), (397, 396, 394, 395), (398, 354, 351, 396), (399, 398, 396, 397), (400, 357, 354, 398), (401, 400, 398, 399), (402, 360, 357, 400), (403, 402, 400, 401), (404, 363, 360, 402), (405, 404, 402, 403), (406, 366, 363, 404), (407, 406, 404, 405), (408, 369, 366, 406), (409, 408, 406, 407), (410, 372, 369, 408), (411, 410, 408, 409), (412, 375, 372, 410), (413, 412, 410, 411), (414, 378, 375, 412), (415, 414, 412, 413), (416, 381, 378, 414), (417, 416, 414, 415), (418, 384, 381, 416), (419, 418, 416, 417), (421, 388, 418, 419), (420, 419, 417, 427), (422, 421, 419, 420), (423, 391, 421, 422), (424, 423, 422), (424, 422, 420), (424, 425, 431), (424, 430, 425), (424, 437, 426), (424, 426, 423), (424, 420, 427), (424, 427, 428), (424, 428, 429), (424, 429, 430), (424, 431, 432), (424, 432, 433), (424, 433, 434), (424, 434, 435), (424, 435, 436), (424, 436, 437), (437, 395, 393, 426), (436, 397, 395, 437), (435, 399, 397, 436), (434, 401, 399, 435), (433, 403, 401, 434), (432, 405, 403, 433), (431, 407, 405, 432), (425, 409, 407, 431), (430, 411, 409, 425), (429, 413, 411, 430), (428, 415, 413, 429), (427, 417, 415, 428), (426, 393, 391, 423), (386, 438, 455, 383), (439, 440, 438, 386), (345, 442, 440, 439), (440, 441, 438), (442, 441, 440), (347, 443, 442, 345), (443, 441, 442), (350, 444, 443, 347), (444, 441, 443), (353, 445, 444, 350), (445, 441, 444), (356, 446, 445, 353), (446, 441, 445), (359, 447, 446, 356), (447, 441, 446), (362, 448, 447, 359), (448, 441, 447), (365, 449, 448, 362), (449, 441, 448), (450, 441, 449), (368, 450, 449, 365), (371, 451, 450, 368), (451, 441, 450), (374, 452, 451, 371), (452, 441, 451), (377, 453, 452, 374), (453, 441, 452), (380, 454, 453, 377), (454, 441, 453), (383, 455, 454, 380), (455, 441, 454), (438, 441, 455), (462, 460, 456, 457), (457, 456, 458, 503), (456, 459, 553, 458), (460, 461, 459, 456), (463, 464, 461, 460), (465, 463, 460, 462), (466, 467, 464, 463), (468, 466, 463, 465), (469, 470, 467, 466), (471, 469, 466, 468), (472, 473, 470, 469), (474, 472, 469, 471), (475, 476, 473, 472), (477, 475, 472, 474), (478, 479, 476, 475), (480, 478, 475, 477), (481, 482, 479, 478), (483, 481, 478, 480), (484, 485, 482, 481), (486, 484, 481, 483), (487, 488, 485, 484), (489, 487, 484, 486), (490, 491, 488, 487), (492, 490, 487, 489), (493, 494, 491, 490), (495, 493, 490, 492), (496, 497, 494, 493), (498, 496, 493, 495), (499, 500, 497, 496), (501, 499, 496, 498), (458, 553, 500, 499), (503, 458, 499, 501), (502, 501, 498, 532), (504, 503, 501, 502), (506, 457, 503, 504), (505, 504, 502, 535), (507, 506, 504, 505), (508, 462, 457, 506), (509, 508, 506, 507), (510, 465, 462, 508), (511, 510, 508, 509), (512, 468, 465, 510), (513, 512, 510, 511), (514, 471, 468, 512), (515, 514, 512, 513), (516, 474, 471, 514), (517, 516, 514, 515), (518, 477, 474, 516), (519, 518, 516, 517), (520, 480, 477, 518), (521, 520, 518, 519), (522, 483, 480, 520), (523, 522, 520, 521), (524, 486, 483, 522), (525, 524, 522, 523), (526, 489, 486, 524), (527, 526, 524, 525), (528, 492, 489, 526), (529, 528, 526, 527), (530, 495, 492, 528), (531, 530, 528, 529), (532, 498, 495, 530), (533, 532, 530, 531), (535, 502, 532, 533), (534, 533, 531, 541), (536, 535, 533, 534), (537, 505, 535, 536), (538, 537, 536), (538, 536, 534), (538, 539, 545), (538, 544, 539), (538, 551, 540), (538, 540, 537), (538, 534, 541), (538, 541, 542), (538, 542, 543), (538, 543, 544), (538, 545, 546), (538, 546, 547), (538, 547, 548), (538, 548, 549), (538, 549, 550), (538, 550, 551), (551, 509, 507, 540), (550, 511, 509, 551), (549, 513, 511, 550), (548, 515, 513, 549), (547, 517, 515, 548), (546, 519, 517, 547), (545, 521, 519, 546), (539, 523, 521, 545), (544, 525, 523, 539), (543, 527, 525, 544), (542, 529, 527, 543), (541, 531, 529, 542), (540, 507, 505, 537), (500, 552, 569, 497), (553, 554, 552, 500), (459, 556, 554, 553), (554, 555, 552), (556, 555, 554), (461, 557, 556, 459), (557, 555, 556), (464, 558, 557, 461), (558, 555, 557), (467, 559, 558, 464), (559, 555, 558), (470, 560, 559, 467), (560, 555, 559), (473, 561, 560, 470), (561, 555, 560), (476, 562, 561, 473), (562, 555, 561), (479, 563, 562, 476), (563, 555, 562), (564, 555, 563), (482, 564, 563, 479), (485, 565, 564, 482), (565, 555, 564), (488, 566, 565, 485), (566, 555, 565), (491, 567, 566, 488), (567, 555, 566), (494, 568, 567, 491), (568, 555, 567), (497, 569, 568, 494), (569, 555, 568), (552, 555, 569), (576, 574, 570, 571), (571, 570, 572, 617), (570, 573, 667, 572), (574, 575, 573, 570), (577, 578, 575, 574), (579, 577, 574, 576), (580, 581, 578, 577), (582, 580, 577, 579), (583, 584, 581, 580), (585, 583, 580, 582), (586, 587, 584, 583), (588, 586, 583, 585), (589, 590, 587, 586), (591, 589, 586, 588), (592, 593, 590, 589), (594, 592, 589, 591), (595, 596, 593, 592), (597, 595, 592, 594), (598, 599, 596, 595), (600, 598, 595, 597), (601, 602, 599, 598), (603, 601, 598, 600), (604, 605, 602, 601), (606, 604, 601, 603), (607, 608, 605, 604), (609, 607, 604, 606), (610, 611, 608, 607), (612, 610, 607, 609), (613, 614, 611, 610), (615, 613, 610, 612), (572, 667, 614, 613), (617, 572, 613, 615), (616, 615, 612, 646), (618, 617, 615, 616), (620, 571, 617, 618), (619, 618, 616, 649), (621, 620, 618, 619), (622, 576, 571, 620), (623, 622, 620, 621), (624, 579, 576, 622), (625, 624, 622, 623), (626, 582, 579, 624), (627, 626, 624, 625), (628, 585, 582, 626), (629, 628, 626, 627), (630, 588, 585, 628), (631, 630, 628, 629), (632, 591, 588, 630), (633, 632, 630, 631), (634, 594, 591, 632), (635, 634, 632, 633), (636, 597, 594, 634), (637, 636, 634, 635), (638, 600, 597, 636), (639, 638, 636, 637), (640, 603, 600, 638), (641, 640, 638, 639), (642, 606, 603, 640), (643, 642, 640, 641), (644, 609, 606, 642), (645, 644, 642, 643), (646, 612, 609, 644), (647, 646, 644, 645), (649, 616, 646, 647), (648, 647, 645, 655), (650, 649, 647, 648), (651, 619, 649, 650), (652, 651, 650), (652, 650, 648), (652, 653, 659), (652, 658, 653), (652, 665, 654), (652, 654, 651), (652, 648, 655), (652, 655, 656), (652, 656, 657), (652, 657, 658), (652, 659, 660), (652, 660, 661), (652, 661, 662), (652, 662, 663), (652, 663, 664), (652, 664, 665), (665, 623, 621, 654), (664, 625, 623, 665), (663, 627, 625, 664), (662, 629, 627, 663), (661, 631, 629, 662), (660, 633, 631, 661), (659, 635, 633, 660), (653, 637, 635, 659), (658, 639, 637, 653), (657, 641, 639, 658), (656, 643, 641, 657), (655, 645, 643, 656), (654, 621, 619, 651), (614, 666, 683, 611), (667, 668, 666, 614), (573, 670, 668, 667), (668, 669, 666), (670, 669, 668), (575, 671, 670, 573), (671, 669, 670), (578, 672, 671, 575), (672, 669, 671), (581, 673, 672, 578), (673, 669, 672), (584, 674, 673, 581), (674, 669, 673), (587, 675, 674, 584), (675, 669, 674), (590, 676, 675, 587), (676, 669, 675), (593, 677, 676, 590), (677, 669, 676), (678, 669, 677), (596, 678, 677, 593), (599, 679, 678, 596), (679, 669, 678), (602, 680, 679, 599), (680, 669, 679), (605, 681, 680, 602), (681, 669, 680), (608, 682, 681, 605), (682, 669, 681), (611, 683, 682, 608), (683, 669, 682), (666, 669, 683), (690, 688, 684, 685), (685, 684, 686, 731), (684, 687, 781, 686), (688, 689, 687, 684), (691, 692, 689, 688), (693, 691, 688, 690), (694, 695, 692, 691), (696, 694, 691, 693), (697, 698, 695, 694), (699, 697, 694, 696), (700, 701, 698, 697), (702, 700, 697, 699), (703, 704, 701, 700), (705, 703, 700, 702), (706, 707, 704, 703), (708, 706, 703, 705), (709, 710, 707, 706), (711, 709, 706, 708), (712, 713, 710, 709), (714, 712, 709, 711), (715, 716, 713, 712), (717, 715, 712, 714), (718, 719, 716, 715), (720, 718, 715, 717), (721, 722, 719, 718), (723, 721, 718, 720), (724, 725, 722, 721), (726, 724, 721, 723), (727, 728, 725, 724), (729, 727, 724, 726), (686, 781, 728, 727), (731, 686, 727, 729), (730, 729, 726, 760), (732, 731, 729, 730), (734, 685, 731, 732), (733, 732, 730, 763), (735, 734, 732, 733), (736, 690, 685, 734), (737, 736, 734, 735), (738, 693, 690, 736), (739, 738, 736, 737), (740, 696, 693, 738), (741, 740, 738, 739), (742, 699, 696, 740), (743, 742, 740, 741), (744, 702, 699, 742), (745, 744, 742, 743), (746, 705, 702, 744), (747, 746, 744, 745), (748, 708, 705, 746), (749, 748, 746, 747), (750, 711, 708, 748), (751, 750, 748, 749), (752, 714, 711, 750), (753, 752, 750, 751), (754, 717, 714, 752), (755, 754, 752, 753), (756, 720, 717, 754), (757, 756, 754, 755), (758, 723, 720, 756), (759, 758, 756, 757), (760, 726, 723, 758), (761, 760, 758, 759), (763, 730, 760, 761), (762, 761, 759, 769), (764, 763, 761, 762), (765, 733, 763, 764), (766, 765, 764), (766, 764, 762), (766, 767, 773), (766, 772, 767), (766, 779, 768), (766, 768, 765), (766, 762, 769), (766, 769, 770), (766, 770, 771), (766, 771, 772), (766, 773, 774), (766, 774, 775), (766, 775, 776), (766, 776, 777), (766, 777, 778), (766, 778, 779), (779, 737, 735, 768), (778, 739, 737, 779), (777, 741, 739, 778), (776, 743, 741, 777), (775, 745, 743, 776), (774, 747, 745, 775), (773, 749, 747, 774), (767, 751, 749, 773), (772, 753, 751, 767), (771, 755, 753, 772), (770, 757, 755, 771), (769, 759, 757, 770), (768, 735, 733, 765), (728, 780, 797, 725), (781, 782, 780, 728), (687, 784, 782, 781), (782, 783, 780), (784, 783, 782), (689, 785, 784, 687), (785, 783, 784), (692, 786, 785, 689), (786, 783, 785), (695, 787, 786, 692), (787, 783, 786), (698, 788, 787, 695), (788, 783, 787), (701, 789, 788, 698), (789, 783, 788), (704, 790, 789, 701), (790, 783, 789), (707, 791, 790, 704), (791, 783, 790), (792, 783, 791), (710, 792, 791, 707), (713, 793, 792, 710), (793, 783, 792), (716, 794, 793, 713), (794, 783, 793), (719, 795, 794, 716), (795, 783, 794), (722, 796, 795, 719), (796, 783, 795), (725, 797, 796, 722), (797, 783, 796), (780, 783, 797)])
me_sphere_008.polygons.foreach_set('use_smooth', [True] * 896)
_uv = me_sphere_008.uv_layers.new(name='UVMap')
_uv.uv.foreach_set('vector', [0.8125, 0.5, 0.8125, 0.625, 0.75, 0.625, 0.75, 0.5, 0.75, 0.5, 0.75, 0.625, 0.6875, 0.625, 0.6875, 0.5, 0.75, 0.625, 0.75, 0.75, 0.6875, 0.75, 0.6875, 0.625, 0.8125, 0.625, 0.8125, 0.75, 0.75, 0.75, 0.75, 0.625, 0.875, 0.625, 0.875, 0.75, 0.8125, 0.75, 0.8125, 0.625, 0.875, 0.5, 0.875, 0.625, 0.8125, 0.625, 0.8125, 0.5, 0.9375, 0.625, 0.9375, 0.75, 0.875, 0.75, 0.875, 0.625, 0.9375, 0.5, 0.9375, 0.625, 0.875, 0.625, 0.875, 0.5, 1.0, 0.625, 1.0, 0.75, 0.9375, 0.75, 0.9375, 0.625, 1.0, 0.5, 1.0, 0.625, 0.9375, 0.625, 0.9375, 0.5, 0.0625, 0.625, 0.0625, 0.75, 0.0, 0.75, 0.0, 0.625, 0.0625, 0.5, 0.0625, 0.625, 0.0, 0.625, 0.0, 0.5, 0.125, 0.625, 0.125, 0.75, 0.0625, 0.75, 0.0625, 0.625, 0.125, 0.5, 0.125, 0.625, 0.0625, 0.625, 0.0625, 0.5, 0.1875, 0.625, 0.1875, 0.75, 0.125, 0.75, 0.125, 0.625, 0.1875, 0.5, 0.1875, 0.625, 0.125, 0.625, 0.125, 0.5, 0.25, 0.625, 0.25, 0.75, 0.1875, 0.75, 0.1875, 0.625, 0.25, 0.5, 0.25, 0.625, 0.1875, 0.625, 0.1875, 0.5, 0.3125, 0.625, 0.3125, 0.75, 0.25, 0.75, 0.25, 0.625, 0.3125, 0.5, 0.3125, 0.625, 0.25, 0.625, 0.25, 0.5, 0.375, 0.625, 0.375, 0.75, 0.3125, 0.75, 0.3125, 0.625, 0.375, 0.5, 0.375, 0.625, 0.3125, 0.625, 0.3125, 0.5, 0.4375, 0.625, 0.4375, 0.75, 0.375, 0.75, 0.375, 0.625, 0.4375, 0.5, 0.4375, 0.625, 0.375, 0.625, 0.375, 0.5, 0.5, 0.625, 0.5, 0.75, 0.4375, 0.75, 0.4375, 0.625, 0.5, 0.5, 0.5, 0.625, 0.4375, 0.625, 0.4375, 0.5, 0.5625, 0.625, 0.5625, 0.75, 0.5, 0.75, 0.5, 0.625, 0.5625, 0.5, 0.5625, 0.625, 0.5, 0.625, 0.5, 0.5, 0.625, 0.625, 0.625, 0.75, 0.5625, 0.75, 0.5625, 0.625, 0.625, 0.5, 0.625, 0.625, 0.5625, 0.625, 0.5625, 0.5, 0.6875, 0.625, 0.6875, 0.75, 0.625, 0.75, 0.625, 0.625, 0.6875, 0.5, 0.6875, 0.625, 0.625, 0.625, 0.625, 0.5, 0.625, 0.375, 0.625, 0.5, 0.5625, 0.5, 0.5625, 0.375, 0.6875, 0.375, 0.6875, 0.5, 0.625, 0.5, 0.625, 0.375, 0.75, 0.375, 0.75, 0.5, 0.6875, 0.5, 0.6875, 0.375, 0.6875, 0.25, 0.6875, 0.375, 0.625, 0.375, 0.625, 0.25, 0.75, 0.25, 0.75, 0.375, 0.6875, 0.375, 0.6875, 0.25, 0.8125, 0.375, 0.8125, 0.5, 0.75, 0.5, 0.75, 0.375, 0.8125, 0.25, 0.8125, 0.375, 0.75, 0.375, 0.75, 0.25, 0.875, 0.375, 0.875, 0.5, 0.8125, 0.5, 0.8125, 0.375, 0.875, 0.25, 0.875, 0.375, 0.8125, 0.375, 0.8125, 0.25, 0.9375, 0.375, 0.9375, 0.5, 0.875, 0.5, 0.875, 0.375, 0.9375, 0.25, 0.9375, 0.375, 0.875, 0.375, 0.875, 0.25, 1.0, 0.375, 1.0, 0.5, 0.9375, 0.5, 0.9375, 0.375, 1.0, 0.25, 1.0, 0.375, 0.9375, 0.375, 0.9375, 0.25, 0.0625, 0.375, 0.0625, 0.5, 0.0, 0.5, 0.0, 0.375, 0.0625, 0.25, 0.0625, 0.375, 0.0, 0.375, 0.0, 0.25, 0.125, 0.375, 0.125, 0.5, 0.0625, 0.5, 0.0625, 0.375, 0.125, 0.25, 0.125, 0.375, 0.0625, 0.375, 0.0625, 0.25, 0.1875, 0.375, 0.1875, 0.5, 0.125, 0.5, 0.125, 0.375, 0.1875, 0.25, 0.1875, 0.375, 0.125, 0.375, 0.125, 0.25, 0.25, 0.375, 0.25, 0.5, 0.1875, 0.5, 0.1875, 0.375, 0.25, 0.25, 0.25, 0.375, 0.1875, 0.375, 0.1875, 0.25, 0.3125, 0.375, 0.3125, 0.5, 0.25, 0.5, 0.25, 0.375, 0.3125, 0.25, 0.3125, 0.375, 0.25, 0.375, 0.25, 0.25, 0.375, 0.375, 0.375, 0.5, 0.3125, 0.5, 0.3125, 0.375, 0.375, 0.25, 0.375, 0.375, 0.3125, 0.375, 0.3125, 0.25, 0.4375, 0.375, 0.4375, 0.5, 0.375, 0.5, 0.375, 0.375, 0.4375, 0.25, 0.4375, 0.375, 0.375, 0.375, 0.375, 0.25, 0.5, 0.375, 0.5, 0.5, 0.4375, 0.5, 0.4375, 0.375, 0.5, 0.25, 0.5, 0.375, 0.4375, 0.375, 0.4375, 0.25, 0.5625, 0.375, 0.5625, 0.5, 0.5, 0.5, 0.5, 0.375, 0.5625, 0.25, 0.5625, 0.375, 0.5, 0.375, 0.5, 0.25, 0.625, 0.25, 0.625, 0.375, 0.5625, 0.375, 0.5625, 0.25, 0.5625, 0.125, 0.5625, 0.25, 0.5, 0.25, 0.5, 0.125, 0.625, 0.125, 0.625, 0.25, 0.5625, 0.25, 0.5625, 0.125, 0.6875, 0.125, 0.6875, 0.25, 0.625, 0.25, 0.625, 0.125, 0.6562, 0.0, 0.6875, 0.125, 0.625, 0.125, 0.5938, 0.0, 0.625, 0.125, 0.5625, 0.125, 0.2187, 0.0, 0.25, 0.125, 0.1875, 0.125, 0.2812, 0.0, 0.3125, 0.125, 0.25, 0.125, 0.7812, 0.0, 0.8125, 0.125, 0.75, 0.125, 0.7188, 0.0, 0.75, 0.125, 0.6875, 0.125, 0.5312, 0.0, 0.5625, 0.125, 0.5, 0.125, 0.4687, 0.0, 0.5, 0.125, 0.4375, 0.125, 0.4062, 0.0, 0.4375, 0.125, 0.375, 0.125, 0.3437, 0.0, 0.375, 0.125, 0.3125, 0.125, 0.1562, 0.0, 0.1875, 0.125, 0.125, 0.125, 0.09375, 0.0, 0.125, 0.125, 0.0625, 0.125, 0.03125, 0.0, 0.0625, 0.125, 0.0, 0.125, 0.9687, 0.0, 1.0, 0.125, 0.9375, 0.125, 0.9062, 0.0, 0.9375, 0.125, 0.875, 0.125, 0.8437, 0.0, 0.875, 0.125, 0.8125, 0.125, 0.8125, 0.125, 0.8125, 0.25, 0.75, 0.25, 0.75, 0.125, 0.875, 0.125, 0.875, 0.25, 0.8125, 0.25, 0.8125, 0.125, 0.9375, 0.125, 0.9375, 0.25, 0.875, 0.25, 0.875, 0.125, 1.0, 0.125, 1.0, 0.25, 0.9375, 0.25, 0.9375, 0.125, 0.0625, 0.125, 0.0625, 0.25, 0.0, 0.25, 0.0, 0.125, 0.125, 0.125, 0.125, 0.25, 0.0625, 0.25, 0.0625, 0.125, 0.1875, 0.125, 0.1875, 0.25, 0.125, 0.25, 0.125, 0.125, 0.25, 0.125, 0.25, 0.25, 0.1875, 0.25, 0.1875, 0.125, 0.3125, 0.125, 0.3125, 0.25, 0.25, 0.25, 0.25, 0.125, 0.375, 0.125, 0.375, 0.25, 0.3125, 0.25, 0.3125, 0.125, 0.4375, 0.125, 0.4375, 0.25, 0.375, 0.25, 0.375, 0.125, 0.5, 0.125, 0.5, 0.25, 0.4375, 0.25, 0.4375, 0.125, 0.75, 0.125, 0.75, 0.25, 0.6875, 0.25, 0.6875, 0.125, 0.625, 0.75, 0.625, 0.875, 0.5625, 0.875, 0.5625, 0.75, 0.6875, 0.75, 0.6875, 0.875, 0.625, 0.875, 0.625, 0.75, 0.75, 0.75, 0.75, 0.875, 0.6875, 0.875, 0.6875, 0.75, 0.6875, 0.875, 0.6562, 1.0, 0.625, 0.875, 0.75, 0.875, 0.7187, 1.0, 0.6875, 0.875, 0.8125, 0.75, 0.8125, 0.875, 0.75, 0.875, 0.75, 0.75, 0.8125, 0.875, 0.7812, 1.0, 0.75, 0.875, 0.875, 0.75, 0.875, 0.875, 0.8125, 0.875, 0.8125, 0.75, 0.875, 0.875, 0.8437, 1.0, 0.8125, 0.875, 0.9375, 0.75, 0.9375, 0.875, 0.875, 0.875, 0.875, 0.75, 0.9375, 0.875, 0.9062, 1.0, 0.875, 0.875, 1.0, 0.75, 1.0, 0.875, 0.9375, 0.875, 0.9375, 0.75, 1.0, 0.875, 0.9687, 1.0, 0.9375, 0.875, 0.0625, 0.75, 0.0625, 0.875, 0.0, 0.875, 0.0, 0.75, 0.0625, 0.875, 0.03125, 1.0, 0.0, 0.875, 0.125, 0.75, 0.125, 0.875, 0.0625, 0.875, 0.0625, 0.75, 0.125, 0.875, 0.09375, 1.0, 0.0625, 0.875, 0.1875, 0.75, 0.1875, 0.875, 0.125, 0.875, 0.125, 0.75, 0.1875, 0.875, 0.1562, 1.0, 0.125, 0.875, 0.25, 0.875, 0.2187, 1.0, 0.1875, 0.875, 0.25, 0.75, 0.25, 0.875, 0.1875, 0.875, 0.1875, 0.75, 0.3125, 0.75, 0.3125, 0.875, 0.25, 0.875, 0.25, 0.75, 0.3125, 0.875, 0.2812, 1.0, 0.25, 0.875, 0.375, 0.75, 0.375, 0.875, 0.3125, 0.875, 0.3125, 0.75, 0.375, 0.875, 0.3437, 1.0, 0.3125, 0.875, 0.4375, 0.75, 0.4375, 0.875, 0.375, 0.875, 0.375, 0.75, 0.4375, 0.875, 0.4062, 1.0, 0.375, 0.875, 0.5, 0.75, 0.5, 0.875, 0.4375, 0.875, 0.4375, 0.75, 0.5, 0.875, 0.4687, 1.0, 0.4375, 0.875, 0.5625, 0.75, 0.5625, 0.875, 0.5, 0.875, 0.5, 0.75, 0.5625, 0.875, 0.5312, 1.0, 0.5, 0.875, 0.625, 0.875, 0.5938, 1.0, 0.5625, 0.875, 0.75, 0.875, 0.7187, 1.0, 0.6875, 0.875, 0.7188, 0.0, 0.75, 0.125, 0.6875, 0.125, 0.75, 0.25, 0.75, 0.375, 0.6875, 0.375, 0.6875, 0.25, 0.75, 0.5, 0.75, 0.625, 0.6875, 0.625, 0.6875, 0.5, 0.75, 0.75, 0.75, 0.875, 0.6875, 0.875, 0.6875, 0.75, 0.75, 0.125, 0.75, 0.25, 0.6875, 0.25, 0.6875, 0.125, 0.75, 0.375, 0.75, 0.5, 0.6875, 0.5, 0.6875, 0.375, 0.75, 0.625, 0.75, 0.75, 0.6875, 0.75, 0.6875, 0.625, 0.6875, 0.5, 0.6875, 0.625, 0.625, 0.625, 0.625, 0.5, 0.6875, 0.75, 0.6875, 0.875, 0.625, 0.875, 0.625, 0.75, 0.6875, 0.125, 0.6875, 0.25, 0.625, 0.25, 0.625, 0.125, 0.6875, 0.375, 0.6875, 0.5, 0.625, 0.5, 0.625, 0.375, 0.6875, 0.625, 0.6875, 0.75, 0.625, 0.75, 0.625, 0.625, 0.6875, 0.875, 0.6562, 1.0, 0.625, 0.875, 0.6562, 0.0, 0.6875, 0.125, 0.625, 0.125, 0.6875, 0.25, 0.6875, 0.375, 0.625, 0.375, 0.625, 0.25, 0.625, 0.125, 0.625, 0.25, 0.5625, 0.25, 0.5625, 0.125, 0.625, 0.375, 0.625, 0.5, 0.5625, 0.5, 0.5625, 0.375, 0.625, 0.625, 0.625, 0.75, 0.5625, 0.75, 0.5625, 0.625, 0.625, 0.875, 0.5938, 1.0, 0.5625, 0.875, 0.5938, 0.0, 0.625, 0.125, 0.5625, 0.125, 0.625, 0.25, 0.625, 0.375, 0.5625, 0.375, 0.5625, 0.25, 0.625, 0.5, 0.625, 0.625, 0.5625, 0.625, 0.5625, 0.5, 0.625, 0.75, 0.625, 0.875, 0.5625, 0.875, 0.5625, 0.75, 0.5625, 0.625, 0.5625, 0.75, 0.5, 0.75, 0.5, 0.625, 0.5625, 0.875, 0.5312, 1.0, 0.5, 0.875, 0.5312, 0.0, 0.5625, 0.125, 0.5, 0.125, 0.5625, 0.25, 0.5625, 0.375, 0.5, 0.375, 0.5, 0.25, 0.5625, 0.5, 0.5625, 0.625, 0.5, 0.625, 0.5, 0.5, 0.5625, 0.75, 0.5625, 0.875, 0.5, 0.875, 0.5, 0.75, 0.5625, 0.125, 0.5625, 0.25, 0.5, 0.25, 0.5, 0.125, 0.5625, 0.375, 0.5625, 0.5, 0.5, 0.5, 0.5, 0.375, 0.4687, 0.0, 0.5, 0.125, 0.4375, 0.125, 0.5, 0.25, 0.5, 0.375, 0.4375, 0.375, 0.4375, 0.25, 0.5, 0.5, 0.5, 0.625, 0.4375, 0.625, 0.4375, 0.5, 0.5, 0.75, 0.5, 0.875, 0.4375, 0.875, 0.4375, 0.75, 0.5, 0.125, 0.5, 0.25, 0.4375, 0.25, 0.4375, 0.125, 0.5, 0.375, 0.5, 0.5, 0.4375, 0.5, 0.4375, 0.375, 0.5, 0.625, 0.5, 0.75, 0.4375, 0.75, 0.4375, 0.625, 0.5, 0.875, 0.4687, 1.0, 0.4375, 0.875, 0.4375, 0.75, 0.4375, 0.875, 0.375, 0.875, 0.375, 0.75, 0.4375, 0.125, 0.4375, 0.25, 0.375, 0.25, 0.375, 0.125, 0.4375, 0.375, 0.4375, 0.5, 0.375, 0.5, 0.375, 0.375, 0.4375, 0.625, 0.4375, 0.75, 0.375, 0.75, 0.375, 0.625, 0.4375, 0.875, 0.4062, 1.0, 0.375, 0.875, 0.4062, 0.0, 0.4375, 0.125, 0.375, 0.125, 0.4375, 0.25, 0.4375, 0.375, 0.375, 0.375, 0.375, 0.25, 0.4375, 0.5, 0.4375, 0.625, 0.375, 0.625, 0.375, 0.5, 0.375, 0.125, 0.375, 0.25, 0.3125, 0.25, 0.3125, 0.125, 0.375, 0.375, 0.375, 0.5, 0.3125, 0.5, 0.3125, 0.375, 0.375, 0.625, 0.375, 0.75, 0.3125, 0.75, 0.3125, 0.625, 0.375, 0.875, 0.3437, 1.0, 0.3125, 0.875, 0.3437, 0.0, 0.375, 0.125, 0.3125, 0.125, 0.375, 0.25, 0.375, 0.375, 0.3125, 0.375, 0.3125, 0.25, 0.375, 0.5, 0.375, 0.625, 0.3125, 0.625, 0.3125, 0.5, 0.375, 0.75, 0.375, 0.875, 0.3125, 0.875, 0.3125, 0.75, 0.3125, 0.875, 0.2812, 1.0, 0.25, 0.875, 0.2812, 0.0, 0.3125, 0.125, 0.25, 0.125, 0.3125, 0.25, 0.3125, 0.375, 0.25, 0.375, 0.25, 0.25, 0.3125, 0.5, 0.3125, 0.625, 0.25, 0.625, 0.25, 0.5, 0.3125, 0.75, 0.3125, 0.875, 0.25, 0.875, 0.25, 0.75, 0.3125, 0.125, 0.3125, 0.25, 0.25, 0.25, 0.25, 0.125, 0.3125, 0.375, 0.3125, 0.5, 0.25, 0.5, 0.25, 0.375, 0.3125, 0.625, 0.3125, 0.75, 0.25, 0.75, 0.25, 0.625, 0.25, 0.25, 0.25, 0.375, 0.1875, 0.375, 0.1875, 0.25, 0.25, 0.5, 0.25, 0.625, 0.1875, 0.625, 0.1875, 0.5, 0.25, 0.75, 0.25, 0.875, 0.1875, 0.875, 0.1875, 0.75, 0.25, 0.125, 0.25, 0.25, 0.1875, 0.25, 0.1875, 0.125, 0.25, 0.375, 0.25, 0.5, 0.1875, 0.5, 0.1875, 0.375, 0.25, 0.625, 0.25, 0.75, 0.1875, 0.75, 0.1875, 0.625, 0.25, 0.875, 0.2187, 1.0, 0.1875, 0.875, 0.2187, 0.0, 0.25, 0.125, 0.1875, 0.125, 0.1875, 0.125, 0.1875, 0.25, 0.125, 0.25, 0.125, 0.125, 0.1875, 0.375, 0.1875, 0.5, 0.125, 0.5, 0.125, 0.375, 0.1875, 0.625, 0.1875, 0.75, 0.125, 0.75, 0.125, 0.625, 0.1875, 0.875, 0.1562, 1.0, 0.125, 0.875, 0.1562, 0.0, 0.1875, 0.125, 0.125, 0.125, 0.1875, 0.25, 0.1875, 0.375, 0.125, 0.375, 0.125, 0.25, 0.1875, 0.5, 0.1875, 0.625, 0.125, 0.625, 0.125, 0.5, 0.1875, 0.75, 0.1875, 0.875, 0.125, 0.875, 0.125, 0.75, 0.125, 0.375, 0.125, 0.5, 0.0625, 0.5, 0.0625, 0.375, 0.125, 0.625, 0.125, 0.75, 0.0625, 0.75, 0.0625, 0.625, 0.125, 0.875, 0.09375, 1.0, 0.0625, 0.875, 0.09375, 0.0, 0.125, 0.125, 0.0625, 0.125, 0.125, 0.25, 0.125, 0.375, 0.0625, 0.375, 0.0625, 0.25, 0.125, 0.5, 0.125, 0.625, 0.0625, 0.625, 0.0625, 0.5, 0.125, 0.75, 0.125, 0.875, 0.0625, 0.875, 0.0625, 0.75, 0.125, 0.125, 0.125, 0.25, 0.0625, 0.25, 0.0625, 0.125, 0.03125, 0.0, 0.0625, 0.125, 0.0, 0.125, 0.0625, 0.25, 0.0625, 0.375, 0.0, 0.375, 0.0, 0.25, 0.0625, 0.5, 0.0625, 0.625, 0.0, 0.625, 0.0, 0.5, 0.0625, 0.75, 0.0625, 0.875, 0.0, 0.875, 0.0, 0.75, 0.0625, 0.125, 0.0625, 0.25, 0.0, 0.25, 0.0, 0.125, 0.0625, 0.375, 0.0625, 0.5, 0.0, 0.5, 0.0, 0.375, 0.0625, 0.625, 0.0625, 0.75, 0.0, 0.75, 0.0, 0.625, 0.0625, 0.875, 0.03125, 1.0, 0.0, 0.875, 1.0, 0.5, 1.0, 0.625, 0.9375, 0.625, 0.9375, 0.5, 1.0, 0.75, 1.0, 0.875, 0.9375, 0.875, 0.9375, 0.75, 1.0, 0.125, 1.0, 0.25, 0.9375, 0.25, 0.9375, 0.125, 1.0, 0.375, 1.0, 0.5, 0.9375, 0.5, 0.9375, 0.375, 1.0, 0.625, 1.0, 0.75, 0.9375, 0.75, 0.9375, 0.625, 1.0, 0.875, 0.9687, 1.0, 0.9375, 0.875, 0.9687, 0.0, 1.0, 0.125, 0.9375, 0.125, 1.0, 0.25, 1.0, 0.375, 0.9375, 0.375, 0.9375, 0.25, 0.9375, 0.125, 0.9375, 0.25, 0.875, 0.25, 0.875, 0.125, 0.9375, 0.375, 0.9375, 0.5, 0.875, 0.5, 0.875, 0.375, 0.9375, 0.625, 0.9375, 0.75, 0.875, 0.75, 0.875, 0.625, 0.9375, 0.875, 0.9062, 1.0, 0.875, 0.875, 0.9062, 0.0, 0.9375, 0.125, 0.875, 0.125, 0.9375, 0.25, 0.9375, 0.375, 0.875, 0.375, 0.875, 0.25, 0.9375, 0.5, 0.9375, 0.625, 0.875, 0.625, 0.875, 0.5, 0.9375, 0.75, 0.9375, 0.875, 0.875, 0.875, 0.875, 0.75, 0.875, 0.625, 0.875, 0.75, 0.8125, 0.75, 0.8125, 0.625, 0.875, 0.875, 0.8437, 1.0, 0.8125, 0.875, 0.8437, 0.0, 0.875, 0.125, 0.8125, 0.125, 0.875, 0.25, 0.875, 0.375, 0.8125, 0.375, 0.8125, 0.25, 0.875, 0.5, 0.875, 0.625, 0.8125, 0.625, 0.8125, 0.5, 0.875, 0.75, 0.875, 0.875, 0.8125, 0.875, 0.8125, 0.75, 0.875, 0.125, 0.875, 0.25, 0.8125, 0.25, 0.8125, 0.125, 0.875, 0.375, 0.875, 0.5, 0.8125, 0.5, 0.8125, 0.375, 0.7812, 0.0, 0.8125, 0.125, 0.75, 0.125, 0.8125, 0.25, 0.8125, 0.375, 0.75, 0.375, 0.75, 0.25, 0.8125, 0.5, 0.8125, 0.625, 0.75, 0.625, 0.75, 0.5, 0.8125, 0.75, 0.8125, 0.875, 0.75, 0.875, 0.75, 0.75, 0.8125, 0.125, 0.8125, 0.25, 0.75, 0.25, 0.75, 0.125, 0.8125, 0.375, 0.8125, 0.5, 0.75, 0.5, 0.75, 0.375, 0.8125, 0.625, 0.8125, 0.75, 0.75, 0.75, 0.75, 0.625, 0.8125, 0.875, 0.7812, 1.0, 0.75, 0.875, 0.8125, 0.5, 0.8125, 0.625, 0.75, 0.625, 0.75, 0.5, 0.75, 0.5, 0.75, 0.625, 0.6875, 0.625, 0.6875, 0.5, 0.75, 0.625, 0.75, 0.75, 0.6875, 0.75, 0.6875, 0.625, 0.8125, 0.625, 0.8125, 0.75, 0.75, 0.75, 0.75, 0.625, 0.875, 0.625, 0.875, 0.75, 0.8125, 0.75, 0.8125, 0.625, 0.875, 0.5, 0.875, 0.625, 0.8125, 0.625, 0.8125, 0.5, 0.9375, 0.625, 0.9375, 0.75, 0.875, 0.75, 0.875, 0.625, 0.9375, 0.5, 0.9375, 0.625, 0.875, 0.625, 0.875, 0.5, 1.0, 0.625, 1.0, 0.75, 0.9375, 0.75, 0.9375, 0.625, 1.0, 0.5, 1.0, 0.625, 0.9375, 0.625, 0.9375, 0.5, 0.0625, 0.625, 0.0625, 0.75, 0.0, 0.75, 0.0, 0.625, 0.0625, 0.5, 0.0625, 0.625, 0.0, 0.625, 0.0, 0.5, 0.125, 0.625, 0.125, 0.75, 0.0625, 0.75, 0.0625, 0.625, 0.125, 0.5, 0.125, 0.625, 0.0625, 0.625, 0.0625, 0.5, 0.1875, 0.625, 0.1875, 0.75, 0.125, 0.75, 0.125, 0.625, 0.1875, 0.5, 0.1875, 0.625, 0.125, 0.625, 0.125, 0.5, 0.25, 0.625, 0.25, 0.75, 0.1875, 0.75, 0.1875, 0.625, 0.25, 0.5, 0.25, 0.625, 0.1875, 0.625, 0.1875, 0.5, 0.3125, 0.625, 0.3125, 0.75, 0.25, 0.75, 0.25, 0.625, 0.3125, 0.5, 0.3125, 0.625, 0.25, 0.625, 0.25, 0.5, 0.375, 0.625, 0.375, 0.75, 0.3125, 0.75, 0.3125, 0.625, 0.375, 0.5, 0.375, 0.625, 0.3125, 0.625, 0.3125, 0.5, 0.4375, 0.625, 0.4375, 0.75, 0.375, 0.75, 0.375, 0.625, 0.4375, 0.5, 0.4375, 0.625, 0.375, 0.625, 0.375, 0.5, 0.5, 0.625, 0.5, 0.75, 0.4375, 0.75, 0.4375, 0.625, 0.5, 0.5, 0.5, 0.625, 0.4375, 0.625, 0.4375, 0.5, 0.5625, 0.625, 0.5625, 0.75, 0.5, 0.75, 0.5, 0.625, 0.5625, 0.5, 0.5625, 0.625, 0.5, 0.625, 0.5, 0.5, 0.625, 0.625, 0.625, 0.75, 0.5625, 0.75, 0.5625, 0.625, 0.625, 0.5, 0.625, 0.625, 0.5625, 0.625, 0.5625, 0.5, 0.6875, 0.625, 0.6875, 0.75, 0.625, 0.75, 0.625, 0.625, 0.6875, 0.5, 0.6875, 0.625, 0.625, 0.625, 0.625, 0.5, 0.625, 0.375, 0.625, 0.5, 0.5625, 0.5, 0.5625, 0.375, 0.6875, 0.375, 0.6875, 0.5, 0.625, 0.5, 0.625, 0.375, 0.75, 0.375, 0.75, 0.5, 0.6875, 0.5, 0.6875, 0.375, 0.6875, 0.25, 0.6875, 0.375, 0.625, 0.375, 0.625, 0.25, 0.75, 0.25, 0.75, 0.375, 0.6875, 0.375, 0.6875, 0.25, 0.8125, 0.375, 0.8125, 0.5, 0.75, 0.5, 0.75, 0.375, 0.8125, 0.25, 0.8125, 0.375, 0.75, 0.375, 0.75, 0.25, 0.875, 0.375, 0.875, 0.5, 0.8125, 0.5, 0.8125, 0.375, 0.875, 0.25, 0.875, 0.375, 0.8125, 0.375, 0.8125, 0.25, 0.9375, 0.375, 0.9375, 0.5, 0.875, 0.5, 0.875, 0.375, 0.9375, 0.25, 0.9375, 0.375, 0.875, 0.375, 0.875, 0.25, 1.0, 0.375, 1.0, 0.5, 0.9375, 0.5, 0.9375, 0.375, 1.0, 0.25, 1.0, 0.375, 0.9375, 0.375, 0.9375, 0.25, 0.0625, 0.375, 0.0625, 0.5, 0.0, 0.5, 0.0, 0.375, 0.0625, 0.25, 0.0625, 0.375, 0.0, 0.375, 0.0, 0.25, 0.125, 0.375, 0.125, 0.5, 0.0625, 0.5, 0.0625, 0.375, 0.125, 0.25, 0.125, 0.375, 0.0625, 0.375, 0.0625, 0.25, 0.1875, 0.375, 0.1875, 0.5, 0.125, 0.5, 0.125, 0.375, 0.1875, 0.25, 0.1875, 0.375, 0.125, 0.375, 0.125, 0.25, 0.25, 0.375, 0.25, 0.5, 0.1875, 0.5, 0.1875, 0.375, 0.25, 0.25, 0.25, 0.375, 0.1875, 0.375, 0.1875, 0.25, 0.3125, 0.375, 0.3125, 0.5, 0.25, 0.5, 0.25, 0.375, 0.3125, 0.25, 0.3125, 0.375, 0.25, 0.375, 0.25, 0.25, 0.375, 0.375, 0.375, 0.5, 0.3125, 0.5, 0.3125, 0.375, 0.375, 0.25, 0.375, 0.375, 0.3125, 0.375, 0.3125, 0.25, 0.4375, 0.375, 0.4375, 0.5, 0.375, 0.5, 0.375, 0.375, 0.4375, 0.25, 0.4375, 0.375, 0.375, 0.375, 0.375, 0.25, 0.5, 0.375, 0.5, 0.5, 0.4375, 0.5, 0.4375, 0.375, 0.5, 0.25, 0.5, 0.375, 0.4375, 0.375, 0.4375, 0.25, 0.5625, 0.375, 0.5625, 0.5, 0.5, 0.5, 0.5, 0.375, 0.5625, 0.25, 0.5625, 0.375, 0.5, 0.375, 0.5, 0.25, 0.625, 0.25, 0.625, 0.375, 0.5625, 0.375, 0.5625, 0.25, 0.5625, 0.125, 0.5625, 0.25, 0.5, 0.25, 0.5, 0.125, 0.625, 0.125, 0.625, 0.25, 0.5625, 0.25, 0.5625, 0.125, 0.6875, 0.125, 0.6875, 0.25, 0.625, 0.25, 0.625, 0.125, 0.6562, 0.0, 0.6875, 0.125, 0.625, 0.125, 0.5938, 0.0, 0.625, 0.125, 0.5625, 0.125, 0.2187, 0.0, 0.25, 0.125, 0.1875, 0.125, 0.2812, 0.0, 0.3125, 0.125, 0.25, 0.125, 0.7812, 0.0, 0.8125, 0.125, 0.75, 0.125, 0.7188, 0.0, 0.75, 0.125, 0.6875, 0.125, 0.5312, 0.0, 0.5625, 0.125, 0.5, 0.125, 0.4687, 0.0, 0.5, 0.125, 0.4375, 0.125, 0.4062, 0.0, 0.4375, 0.125, 0.375, 0.125, 0.3437, 0.0, 0.375, 0.125, 0.3125, 0.125, 0.1562, 0.0, 0.1875, 0.125, 0.125, 0.125, 0.09375, 0.0, 0.125, 0.125, 0.0625, 0.125, 0.03125, 0.0, 0.0625, 0.125, 0.0, 0.125, 0.9687, 0.0, 1.0, 0.125, 0.9375, 0.125, 0.9062, 0.0, 0.9375, 0.125, 0.875, 0.125, 0.8437, 0.0, 0.875, 0.125, 0.8125, 0.125, 0.8125, 0.125, 0.8125, 0.25, 0.75, 0.25, 0.75, 0.125, 0.875, 0.125, 0.875, 0.25, 0.8125, 0.25, 0.8125, 0.125, 0.9375, 0.125, 0.9375, 0.25, 0.875, 0.25, 0.875, 0.125, 1.0, 0.125, 1.0, 0.25, 0.9375, 0.25, 0.9375, 0.125, 0.0625, 0.125, 0.0625, 0.25, 0.0, 0.25, 0.0, 0.125, 0.125, 0.125, 0.125, 0.25, 0.0625, 0.25, 0.0625, 0.125, 0.1875, 0.125, 0.1875, 0.25, 0.125, 0.25, 0.125, 0.125, 0.25, 0.125, 0.25, 0.25, 0.1875, 0.25, 0.1875, 0.125, 0.3125, 0.125, 0.3125, 0.25, 0.25, 0.25, 0.25, 0.125, 0.375, 0.125, 0.375, 0.25, 0.3125, 0.25, 0.3125, 0.125, 0.4375, 0.125, 0.4375, 0.25, 0.375, 0.25, 0.375, 0.125, 0.5, 0.125, 0.5, 0.25, 0.4375, 0.25, 0.4375, 0.125, 0.75, 0.125, 0.75, 0.25, 0.6875, 0.25, 0.6875, 0.125, 0.625, 0.75, 0.625, 0.875, 0.5625, 0.875, 0.5625, 0.75, 0.6875, 0.75, 0.6875, 0.875, 0.625, 0.875, 0.625, 0.75, 0.75, 0.75, 0.75, 0.875, 0.6875, 0.875, 0.6875, 0.75, 0.6875, 0.875, 0.6562, 1.0, 0.625, 0.875, 0.75, 0.875, 0.7187, 1.0, 0.6875, 0.875, 0.8125, 0.75, 0.8125, 0.875, 0.75, 0.875, 0.75, 0.75, 0.8125, 0.875, 0.7812, 1.0, 0.75, 0.875, 0.875, 0.75, 0.875, 0.875, 0.8125, 0.875, 0.8125, 0.75, 0.875, 0.875, 0.8437, 1.0, 0.8125, 0.875, 0.9375, 0.75, 0.9375, 0.875, 0.875, 0.875, 0.875, 0.75, 0.9375, 0.875, 0.9062, 1.0, 0.875, 0.875, 1.0, 0.75, 1.0, 0.875, 0.9375, 0.875, 0.9375, 0.75, 1.0, 0.875, 0.9687, 1.0, 0.9375, 0.875, 0.0625, 0.75, 0.0625, 0.875, 0.0, 0.875, 0.0, 0.75, 0.0625, 0.875, 0.03125, 1.0, 0.0, 0.875, 0.125, 0.75, 0.125, 0.875, 0.0625, 0.875, 0.0625, 0.75, 0.125, 0.875, 0.09375, 1.0, 0.0625, 0.875, 0.1875, 0.75, 0.1875, 0.875, 0.125, 0.875, 0.125, 0.75, 0.1875, 0.875, 0.1562, 1.0, 0.125, 0.875, 0.25, 0.875, 0.2187, 1.0, 0.1875, 0.875, 0.25, 0.75, 0.25, 0.875, 0.1875, 0.875, 0.1875, 0.75, 0.3125, 0.75, 0.3125, 0.875, 0.25, 0.875, 0.25, 0.75, 0.3125, 0.875, 0.2812, 1.0, 0.25, 0.875, 0.375, 0.75, 0.375, 0.875, 0.3125, 0.875, 0.3125, 0.75, 0.375, 0.875, 0.3437, 1.0, 0.3125, 0.875, 0.4375, 0.75, 0.4375, 0.875, 0.375, 0.875, 0.375, 0.75, 0.4375, 0.875, 0.4062, 1.0, 0.375, 0.875, 0.5, 0.75, 0.5, 0.875, 0.4375, 0.875, 0.4375, 0.75, 0.5, 0.875, 0.4687, 1.0, 0.4375, 0.875, 0.5625, 0.75, 0.5625, 0.875, 0.5, 0.875, 0.5, 0.75, 0.5625, 0.875, 0.5312, 1.0, 0.5, 0.875, 0.625, 0.875, 0.5938, 1.0, 0.5625, 0.875, 0.8125, 0.5, 0.8125, 0.625, 0.75, 0.625, 0.75, 0.5, 0.75, 0.5, 0.75, 0.625, 0.6875, 0.625, 0.6875, 0.5, 0.75, 0.625, 0.75, 0.75, 0.6875, 0.75, 0.6875, 0.625, 0.8125, 0.625, 0.8125, 0.75, 0.75, 0.75, 0.75, 0.625, 0.875, 0.625, 0.875, 0.75, 0.8125, 0.75, 0.8125, 0.625, 0.875, 0.5, 0.875, 0.625, 0.8125, 0.625, 0.8125, 0.5, 0.9375, 0.625, 0.9375, 0.75, 0.875, 0.75, 0.875, 0.625, 0.9375, 0.5, 0.9375, 0.625, 0.875, 0.625, 0.875, 0.5, 1.0, 0.625, 1.0, 0.75, 0.9375, 0.75, 0.9375, 0.625, 1.0, 0.5, 1.0, 0.625, 0.9375, 0.625, 0.9375, 0.5, 0.0625, 0.625, 0.0625, 0.75, 0.0, 0.75, 0.0, 0.625, 0.0625, 0.5, 0.0625, 0.625, 0.0, 0.625, 0.0, 0.5, 0.125, 0.625, 0.125, 0.75, 0.0625, 0.75, 0.0625, 0.625, 0.125, 0.5, 0.125, 0.625, 0.0625, 0.625, 0.0625, 0.5, 0.1875, 0.625, 0.1875, 0.75, 0.125, 0.75, 0.125, 0.625, 0.1875, 0.5, 0.1875, 0.625, 0.125, 0.625, 0.125, 0.5, 0.25, 0.625, 0.25, 0.75, 0.1875, 0.75, 0.1875, 0.625, 0.25, 0.5, 0.25, 0.625, 0.1875, 0.625, 0.1875, 0.5, 0.3125, 0.625, 0.3125, 0.75, 0.25, 0.75, 0.25, 0.625, 0.3125, 0.5, 0.3125, 0.625, 0.25, 0.625, 0.25, 0.5, 0.375, 0.625, 0.375, 0.75, 0.3125, 0.75, 0.3125, 0.625, 0.375, 0.5, 0.375, 0.625, 0.3125, 0.625, 0.3125, 0.5, 0.4375, 0.625, 0.4375, 0.75, 0.375, 0.75, 0.375, 0.625, 0.4375, 0.5, 0.4375, 0.625, 0.375, 0.625, 0.375, 0.5, 0.5, 0.625, 0.5, 0.75, 0.4375, 0.75, 0.4375, 0.625, 0.5, 0.5, 0.5, 0.625, 0.4375, 0.625, 0.4375, 0.5, 0.5625, 0.625, 0.5625, 0.75, 0.5, 0.75, 0.5, 0.625, 0.5625, 0.5, 0.5625, 0.625, 0.5, 0.625, 0.5, 0.5, 0.625, 0.625, 0.625, 0.75, 0.5625, 0.75, 0.5625, 0.625, 0.625, 0.5, 0.625, 0.625, 0.5625, 0.625, 0.5625, 0.5, 0.6875, 0.625, 0.6875, 0.75, 0.625, 0.75, 0.625, 0.625, 0.6875, 0.5, 0.6875, 0.625, 0.625, 0.625, 0.625, 0.5, 0.625, 0.375, 0.625, 0.5, 0.5625, 0.5, 0.5625, 0.375, 0.6875, 0.375, 0.6875, 0.5, 0.625, 0.5, 0.625, 0.375, 0.75, 0.375, 0.75, 0.5, 0.6875, 0.5, 0.6875, 0.375, 0.6875, 0.25, 0.6875, 0.375, 0.625, 0.375, 0.625, 0.25, 0.75, 0.25, 0.75, 0.375, 0.6875, 0.375, 0.6875, 0.25, 0.8125, 0.375, 0.8125, 0.5, 0.75, 0.5, 0.75, 0.375, 0.8125, 0.25, 0.8125, 0.375, 0.75, 0.375, 0.75, 0.25, 0.875, 0.375, 0.875, 0.5, 0.8125, 0.5, 0.8125, 0.375, 0.875, 0.25, 0.875, 0.375, 0.8125, 0.375, 0.8125, 0.25, 0.9375, 0.375, 0.9375, 0.5, 0.875, 0.5, 0.875, 0.375, 0.9375, 0.25, 0.9375, 0.375, 0.875, 0.375, 0.875, 0.25, 1.0, 0.375, 1.0, 0.5, 0.9375, 0.5, 0.9375, 0.375, 1.0, 0.25, 1.0, 0.375, 0.9375, 0.375, 0.9375, 0.25, 0.0625, 0.375, 0.0625, 0.5, 0.0, 0.5, 0.0, 0.375, 0.0625, 0.25, 0.0625, 0.375, 0.0, 0.375, 0.0, 0.25, 0.125, 0.375, 0.125, 0.5, 0.0625, 0.5, 0.0625, 0.375, 0.125, 0.25, 0.125, 0.375, 0.0625, 0.375, 0.0625, 0.25, 0.1875, 0.375, 0.1875, 0.5, 0.125, 0.5, 0.125, 0.375, 0.1875, 0.25, 0.1875, 0.375, 0.125, 0.375, 0.125, 0.25, 0.25, 0.375, 0.25, 0.5, 0.1875, 0.5, 0.1875, 0.375, 0.25, 0.25, 0.25, 0.375, 0.1875, 0.375, 0.1875, 0.25, 0.3125, 0.375, 0.3125, 0.5, 0.25, 0.5, 0.25, 0.375, 0.3125, 0.25, 0.3125, 0.375, 0.25, 0.375, 0.25, 0.25, 0.375, 0.375, 0.375, 0.5, 0.3125, 0.5, 0.3125, 0.375, 0.375, 0.25, 0.375, 0.375, 0.3125, 0.375, 0.3125, 0.25, 0.4375, 0.375, 0.4375, 0.5, 0.375, 0.5, 0.375, 0.375, 0.4375, 0.25, 0.4375, 0.375, 0.375, 0.375, 0.375, 0.25, 0.5, 0.375, 0.5, 0.5, 0.4375, 0.5, 0.4375, 0.375, 0.5, 0.25, 0.5, 0.375, 0.4375, 0.375, 0.4375, 0.25, 0.5625, 0.375, 0.5625, 0.5, 0.5, 0.5, 0.5, 0.375, 0.5625, 0.25, 0.5625, 0.375, 0.5, 0.375, 0.5, 0.25, 0.625, 0.25, 0.625, 0.375, 0.5625, 0.375, 0.5625, 0.25, 0.5625, 0.125, 0.5625, 0.25, 0.5, 0.25, 0.5, 0.125, 0.625, 0.125, 0.625, 0.25, 0.5625, 0.25, 0.5625, 0.125, 0.6875, 0.125, 0.6875, 0.25, 0.625, 0.25, 0.625, 0.125, 0.6562, 0.0, 0.6875, 0.125, 0.625, 0.125, 0.5938, 0.0, 0.625, 0.125, 0.5625, 0.125, 0.2187, 0.0, 0.25, 0.125, 0.1875, 0.125, 0.2812, 0.0, 0.3125, 0.125, 0.25, 0.125, 0.7812, 0.0, 0.8125, 0.125, 0.75, 0.125, 0.7188, 0.0, 0.75, 0.125, 0.6875, 0.125, 0.5312, 0.0, 0.5625, 0.125, 0.5, 0.125, 0.4687, 0.0, 0.5, 0.125, 0.4375, 0.125, 0.4062, 0.0, 0.4375, 0.125, 0.375, 0.125, 0.3437, 0.0, 0.375, 0.125, 0.3125, 0.125, 0.1562, 0.0, 0.1875, 0.125, 0.125, 0.125, 0.09375, 0.0, 0.125, 0.125, 0.0625, 0.125, 0.03125, 0.0, 0.0625, 0.125, 0.0, 0.125, 0.9687, 0.0, 1.0, 0.125, 0.9375, 0.125, 0.9062, 0.0, 0.9375, 0.125, 0.875, 0.125, 0.8437, 0.0, 0.875, 0.125, 0.8125, 0.125, 0.8125, 0.125, 0.8125, 0.25, 0.75, 0.25, 0.75, 0.125, 0.875, 0.125, 0.875, 0.25, 0.8125, 0.25, 0.8125, 0.125, 0.9375, 0.125, 0.9375, 0.25, 0.875, 0.25, 0.875, 0.125, 1.0, 0.125, 1.0, 0.25, 0.9375, 0.25, 0.9375, 0.125, 0.0625, 0.125, 0.0625, 0.25, 0.0, 0.25, 0.0, 0.125, 0.125, 0.125, 0.125, 0.25, 0.0625, 0.25, 0.0625, 0.125, 0.1875, 0.125, 0.1875, 0.25, 0.125, 0.25, 0.125, 0.125, 0.25, 0.125, 0.25, 0.25, 0.1875, 0.25, 0.1875, 0.125, 0.3125, 0.125, 0.3125, 0.25, 0.25, 0.25, 0.25, 0.125, 0.375, 0.125, 0.375, 0.25, 0.3125, 0.25, 0.3125, 0.125, 0.4375, 0.125, 0.4375, 0.25, 0.375, 0.25, 0.375, 0.125, 0.5, 0.125, 0.5, 0.25, 0.4375, 0.25, 0.4375, 0.125, 0.75, 0.125, 0.75, 0.25, 0.6875, 0.25, 0.6875, 0.125, 0.625, 0.75, 0.625, 0.875, 0.5625, 0.875, 0.5625, 0.75, 0.6875, 0.75, 0.6875, 0.875, 0.625, 0.875, 0.625, 0.75, 0.75, 0.75, 0.75, 0.875, 0.6875, 0.875, 0.6875, 0.75, 0.6875, 0.875, 0.6562, 1.0, 0.625, 0.875, 0.75, 0.875, 0.7187, 1.0, 0.6875, 0.875, 0.8125, 0.75, 0.8125, 0.875, 0.75, 0.875, 0.75, 0.75, 0.8125, 0.875, 0.7812, 1.0, 0.75, 0.875, 0.875, 0.75, 0.875, 0.875, 0.8125, 0.875, 0.8125, 0.75, 0.875, 0.875, 0.8437, 1.0, 0.8125, 0.875, 0.9375, 0.75, 0.9375, 0.875, 0.875, 0.875, 0.875, 0.75, 0.9375, 0.875, 0.9062, 1.0, 0.875, 0.875, 1.0, 0.75, 1.0, 0.875, 0.9375, 0.875, 0.9375, 0.75, 1.0, 0.875, 0.9687, 1.0, 0.9375, 0.875, 0.0625, 0.75, 0.0625, 0.875, 0.0, 0.875, 0.0, 0.75, 0.0625, 0.875, 0.03125, 1.0, 0.0, 0.875, 0.125, 0.75, 0.125, 0.875, 0.0625, 0.875, 0.0625, 0.75, 0.125, 0.875, 0.09375, 1.0, 0.0625, 0.875, 0.1875, 0.75, 0.1875, 0.875, 0.125, 0.875, 0.125, 0.75, 0.1875, 0.875, 0.1562, 1.0, 0.125, 0.875, 0.25, 0.875, 0.2187, 1.0, 0.1875, 0.875, 0.25, 0.75, 0.25, 0.875, 0.1875, 0.875, 0.1875, 0.75, 0.3125, 0.75, 0.3125, 0.875, 0.25, 0.875, 0.25, 0.75, 0.3125, 0.875, 0.2812, 1.0, 0.25, 0.875, 0.375, 0.75, 0.375, 0.875, 0.3125, 0.875, 0.3125, 0.75, 0.375, 0.875, 0.3437, 1.0, 0.3125, 0.875, 0.4375, 0.75, 0.4375, 0.875, 0.375, 0.875, 0.375, 0.75, 0.4375, 0.875, 0.4062, 1.0, 0.375, 0.875, 0.5, 0.75, 0.5, 0.875, 0.4375, 0.875, 0.4375, 0.75, 0.5, 0.875, 0.4687, 1.0, 0.4375, 0.875, 0.5625, 0.75, 0.5625, 0.875, 0.5, 0.875, 0.5, 0.75, 0.5625, 0.875, 0.5312, 1.0, 0.5, 0.875, 0.625, 0.875, 0.5938, 1.0, 0.5625, 0.875, 0.8125, 0.5, 0.8125, 0.625, 0.75, 0.625, 0.75, 0.5, 0.75, 0.5, 0.75, 0.625, 0.6875, 0.625, 0.6875, 0.5, 0.75, 0.625, 0.75, 0.75, 0.6875, 0.75, 0.6875, 0.625, 0.8125, 0.625, 0.8125, 0.75, 0.75, 0.75, 0.75, 0.625, 0.875, 0.625, 0.875, 0.75, 0.8125, 0.75, 0.8125, 0.625, 0.875, 0.5, 0.875, 0.625, 0.8125, 0.625, 0.8125, 0.5, 0.9375, 0.625, 0.9375, 0.75, 0.875, 0.75, 0.875, 0.625, 0.9375, 0.5, 0.9375, 0.625, 0.875, 0.625, 0.875, 0.5, 1.0, 0.625, 1.0, 0.75, 0.9375, 0.75, 0.9375, 0.625, 1.0, 0.5, 1.0, 0.625, 0.9375, 0.625, 0.9375, 0.5, 0.0625, 0.625, 0.0625, 0.75, 0.0, 0.75, 0.0, 0.625, 0.0625, 0.5, 0.0625, 0.625, 0.0, 0.625, 0.0, 0.5, 0.125, 0.625, 0.125, 0.75, 0.0625, 0.75, 0.0625, 0.625, 0.125, 0.5, 0.125, 0.625, 0.0625, 0.625, 0.0625, 0.5, 0.1875, 0.625, 0.1875, 0.75, 0.125, 0.75, 0.125, 0.625, 0.1875, 0.5, 0.1875, 0.625, 0.125, 0.625, 0.125, 0.5, 0.25, 0.625, 0.25, 0.75, 0.1875, 0.75, 0.1875, 0.625, 0.25, 0.5, 0.25, 0.625, 0.1875, 0.625, 0.1875, 0.5, 0.3125, 0.625, 0.3125, 0.75, 0.25, 0.75, 0.25, 0.625, 0.3125, 0.5, 0.3125, 0.625, 0.25, 0.625, 0.25, 0.5, 0.375, 0.625, 0.375, 0.75, 0.3125, 0.75, 0.3125, 0.625, 0.375, 0.5, 0.375, 0.625, 0.3125, 0.625, 0.3125, 0.5, 0.4375, 0.625, 0.4375, 0.75, 0.375, 0.75, 0.375, 0.625, 0.4375, 0.5, 0.4375, 0.625, 0.375, 0.625, 0.375, 0.5, 0.5, 0.625, 0.5, 0.75, 0.4375, 0.75, 0.4375, 0.625, 0.5, 0.5, 0.5, 0.625, 0.4375, 0.625, 0.4375, 0.5, 0.5625, 0.625, 0.5625, 0.75, 0.5, 0.75, 0.5, 0.625, 0.5625, 0.5, 0.5625, 0.625, 0.5, 0.625, 0.5, 0.5, 0.625, 0.625, 0.625, 0.75, 0.5625, 0.75, 0.5625, 0.625, 0.625, 0.5, 0.625, 0.625, 0.5625, 0.625, 0.5625, 0.5, 0.6875, 0.625, 0.6875, 0.75, 0.625, 0.75, 0.625, 0.625, 0.6875, 0.5, 0.6875, 0.625, 0.625, 0.625, 0.625, 0.5, 0.625, 0.375, 0.625, 0.5, 0.5625, 0.5, 0.5625, 0.375, 0.6875, 0.375, 0.6875, 0.5, 0.625, 0.5, 0.625, 0.375, 0.75, 0.375, 0.75, 0.5, 0.6875, 0.5, 0.6875, 0.375, 0.6875, 0.25, 0.6875, 0.375, 0.625, 0.375, 0.625, 0.25, 0.75, 0.25, 0.75, 0.375, 0.6875, 0.375, 0.6875, 0.25, 0.8125, 0.375, 0.8125, 0.5, 0.75, 0.5, 0.75, 0.375, 0.8125, 0.25, 0.8125, 0.375, 0.75, 0.375, 0.75, 0.25, 0.875, 0.375, 0.875, 0.5, 0.8125, 0.5, 0.8125, 0.375, 0.875, 0.25, 0.875, 0.375, 0.8125, 0.375, 0.8125, 0.25, 0.9375, 0.375, 0.9375, 0.5, 0.875, 0.5, 0.875, 0.375, 0.9375, 0.25, 0.9375, 0.375, 0.875, 0.375, 0.875, 0.25, 1.0, 0.375, 1.0, 0.5, 0.9375, 0.5, 0.9375, 0.375, 1.0, 0.25, 1.0, 0.375, 0.9375, 0.375, 0.9375, 0.25, 0.0625, 0.375, 0.0625, 0.5, 0.0, 0.5, 0.0, 0.375, 0.0625, 0.25, 0.0625, 0.375, 0.0, 0.375, 0.0, 0.25, 0.125, 0.375, 0.125, 0.5, 0.0625, 0.5, 0.0625, 0.375, 0.125, 0.25, 0.125, 0.375, 0.0625, 0.375, 0.0625, 0.25, 0.1875, 0.375, 0.1875, 0.5, 0.125, 0.5, 0.125, 0.375, 0.1875, 0.25, 0.1875, 0.375, 0.125, 0.375, 0.125, 0.25, 0.25, 0.375, 0.25, 0.5, 0.1875, 0.5, 0.1875, 0.375, 0.25, 0.25, 0.25, 0.375, 0.1875, 0.375, 0.1875, 0.25, 0.3125, 0.375, 0.3125, 0.5, 0.25, 0.5, 0.25, 0.375, 0.3125, 0.25, 0.3125, 0.375, 0.25, 0.375, 0.25, 0.25, 0.375, 0.375, 0.375, 0.5, 0.3125, 0.5, 0.3125, 0.375, 0.375, 0.25, 0.375, 0.375, 0.3125, 0.375, 0.3125, 0.25, 0.4375, 0.375, 0.4375, 0.5, 0.375, 0.5, 0.375, 0.375, 0.4375, 0.25, 0.4375, 0.375, 0.375, 0.375, 0.375, 0.25, 0.5, 0.375, 0.5, 0.5, 0.4375, 0.5, 0.4375, 0.375, 0.5, 0.25, 0.5, 0.375, 0.4375, 0.375, 0.4375, 0.25, 0.5625, 0.375, 0.5625, 0.5, 0.5, 0.5, 0.5, 0.375, 0.5625, 0.25, 0.5625, 0.375, 0.5, 0.375, 0.5, 0.25, 0.625, 0.25, 0.625, 0.375, 0.5625, 0.375, 0.5625, 0.25, 0.5625, 0.125, 0.5625, 0.25, 0.5, 0.25, 0.5, 0.125, 0.625, 0.125, 0.625, 0.25, 0.5625, 0.25, 0.5625, 0.125, 0.6875, 0.125, 0.6875, 0.25, 0.625, 0.25, 0.625, 0.125, 0.6562, 0.0, 0.6875, 0.125, 0.625, 0.125, 0.5938, 0.0, 0.625, 0.125, 0.5625, 0.125, 0.2187, 0.0, 0.25, 0.125, 0.1875, 0.125, 0.2812, 0.0, 0.3125, 0.125, 0.25, 0.125, 0.7812, 0.0, 0.8125, 0.125, 0.75, 0.125, 0.7188, 0.0, 0.75, 0.125, 0.6875, 0.125, 0.5312, 0.0, 0.5625, 0.125, 0.5, 0.125, 0.4687, 0.0, 0.5, 0.125, 0.4375, 0.125, 0.4062, 0.0, 0.4375, 0.125, 0.375, 0.125, 0.3437, 0.0, 0.375, 0.125, 0.3125, 0.125, 0.1562, 0.0, 0.1875, 0.125, 0.125, 0.125, 0.09375, 0.0, 0.125, 0.125, 0.0625, 0.125, 0.03125, 0.0, 0.0625, 0.125, 0.0, 0.125, 0.9687, 0.0, 1.0, 0.125, 0.9375, 0.125, 0.9062, 0.0, 0.9375, 0.125, 0.875, 0.125, 0.8437, 0.0, 0.875, 0.125, 0.8125, 0.125, 0.8125, 0.125, 0.8125, 0.25, 0.75, 0.25, 0.75, 0.125, 0.875, 0.125, 0.875, 0.25, 0.8125, 0.25, 0.8125, 0.125, 0.9375, 0.125, 0.9375, 0.25, 0.875, 0.25, 0.875, 0.125, 1.0, 0.125, 1.0, 0.25, 0.9375, 0.25, 0.9375, 0.125, 0.0625, 0.125, 0.0625, 0.25, 0.0, 0.25, 0.0, 0.125, 0.125, 0.125, 0.125, 0.25, 0.0625, 0.25, 0.0625, 0.125, 0.1875, 0.125, 0.1875, 0.25, 0.125, 0.25, 0.125, 0.125, 0.25, 0.125, 0.25, 0.25, 0.1875, 0.25, 0.1875, 0.125, 0.3125, 0.125, 0.3125, 0.25, 0.25, 0.25, 0.25, 0.125, 0.375, 0.125, 0.375, 0.25, 0.3125, 0.25, 0.3125, 0.125, 0.4375, 0.125, 0.4375, 0.25, 0.375, 0.25, 0.375, 0.125, 0.5, 0.125, 0.5, 0.25, 0.4375, 0.25, 0.4375, 0.125, 0.75, 0.125, 0.75, 0.25, 0.6875, 0.25, 0.6875, 0.125, 0.625, 0.75, 0.625, 0.875, 0.5625, 0.875, 0.5625, 0.75, 0.6875, 0.75, 0.6875, 0.875, 0.625, 0.875, 0.625, 0.75, 0.75, 0.75, 0.75, 0.875, 0.6875, 0.875, 0.6875, 0.75, 0.6875, 0.875, 0.6562, 1.0, 0.625, 0.875, 0.75, 0.875, 0.7187, 1.0, 0.6875, 0.875, 0.8125, 0.75, 0.8125, 0.875, 0.75, 0.875, 0.75, 0.75, 0.8125, 0.875, 0.7812, 1.0, 0.75, 0.875, 0.875, 0.75, 0.875, 0.875, 0.8125, 0.875, 0.8125, 0.75, 0.875, 0.875, 0.8437, 1.0, 0.8125, 0.875, 0.9375, 0.75, 0.9375, 0.875, 0.875, 0.875, 0.875, 0.75, 0.9375, 0.875, 0.9062, 1.0, 0.875, 0.875, 1.0, 0.75, 1.0, 0.875, 0.9375, 0.875, 0.9375, 0.75, 1.0, 0.875, 0.9687, 1.0, 0.9375, 0.875, 0.0625, 0.75, 0.0625, 0.875, 0.0, 0.875, 0.0, 0.75, 0.0625, 0.875, 0.03125, 1.0, 0.0, 0.875, 0.125, 0.75, 0.125, 0.875, 0.0625, 0.875, 0.0625, 0.75, 0.125, 0.875, 0.09375, 1.0, 0.0625, 0.875, 0.1875, 0.75, 0.1875, 0.875, 0.125, 0.875, 0.125, 0.75, 0.1875, 0.875, 0.1562, 1.0, 0.125, 0.875, 0.25, 0.875, 0.2187, 1.0, 0.1875, 0.875, 0.25, 0.75, 0.25, 0.875, 0.1875, 0.875, 0.1875, 0.75, 0.3125, 0.75, 0.3125, 0.875, 0.25, 0.875, 0.25, 0.75, 0.3125, 0.875, 0.2812, 1.0, 0.25, 0.875, 0.375, 0.75, 0.375, 0.875, 0.3125, 0.875, 0.3125, 0.75, 0.375, 0.875, 0.3437, 1.0, 0.3125, 0.875, 0.4375, 0.75, 0.4375, 0.875, 0.375, 0.875, 0.375, 0.75, 0.4375, 0.875, 0.4062, 1.0, 0.375, 0.875, 0.5, 0.75, 0.5, 0.875, 0.4375, 0.875, 0.4375, 0.75, 0.5, 0.875, 0.4687, 1.0, 0.4375, 0.875, 0.5625, 0.75, 0.5625, 0.875, 0.5, 0.875, 0.5, 0.75, 0.5625, 0.875, 0.5312, 1.0, 0.5, 0.875, 0.625, 0.875, 0.5938, 1.0, 0.5625, 0.875, 0.8125, 0.5, 0.8125, 0.625, 0.75, 0.625, 0.75, 0.5, 0.75, 0.5, 0.75, 0.625, 0.6875, 0.625, 0.6875, 0.5, 0.75, 0.625, 0.75, 0.75, 0.6875, 0.75, 0.6875, 0.625, 0.8125, 0.625, 0.8125, 0.75, 0.75, 0.75, 0.75, 0.625, 0.875, 0.625, 0.875, 0.75, 0.8125, 0.75, 0.8125, 0.625, 0.875, 0.5, 0.875, 0.625, 0.8125, 0.625, 0.8125, 0.5, 0.9375, 0.625, 0.9375, 0.75, 0.875, 0.75, 0.875, 0.625, 0.9375, 0.5, 0.9375, 0.625, 0.875, 0.625, 0.875, 0.5, 1.0, 0.625, 1.0, 0.75, 0.9375, 0.75, 0.9375, 0.625, 1.0, 0.5, 1.0, 0.625, 0.9375, 0.625, 0.9375, 0.5, 0.0625, 0.625, 0.0625, 0.75, 0.0, 0.75, 0.0, 0.625, 0.0625, 0.5, 0.0625, 0.625, 0.0, 0.625, 0.0, 0.5, 0.125, 0.625, 0.125, 0.75, 0.0625, 0.75, 0.0625, 0.625, 0.125, 0.5, 0.125, 0.625, 0.0625, 0.625, 0.0625, 0.5, 0.1875, 0.625, 0.1875, 0.75, 0.125, 0.75, 0.125, 0.625, 0.1875, 0.5, 0.1875, 0.625, 0.125, 0.625, 0.125, 0.5, 0.25, 0.625, 0.25, 0.75, 0.1875, 0.75, 0.1875, 0.625, 0.25, 0.5, 0.25, 0.625, 0.1875, 0.625, 0.1875, 0.5, 0.3125, 0.625, 0.3125, 0.75, 0.25, 0.75, 0.25, 0.625, 0.3125, 0.5, 0.3125, 0.625, 0.25, 0.625, 0.25, 0.5, 0.375, 0.625, 0.375, 0.75, 0.3125, 0.75, 0.3125, 0.625, 0.375, 0.5, 0.375, 0.625, 0.3125, 0.625, 0.3125, 0.5, 0.4375, 0.625, 0.4375, 0.75, 0.375, 0.75, 0.375, 0.625, 0.4375, 0.5, 0.4375, 0.625, 0.375, 0.625, 0.375, 0.5, 0.5, 0.625, 0.5, 0.75, 0.4375, 0.75, 0.4375, 0.625, 0.5, 0.5, 0.5, 0.625, 0.4375, 0.625, 0.4375, 0.5, 0.5625, 0.625, 0.5625, 0.75, 0.5, 0.75, 0.5, 0.625, 0.5625, 0.5, 0.5625, 0.625, 0.5, 0.625, 0.5, 0.5, 0.625, 0.625, 0.625, 0.75, 0.5625, 0.75, 0.5625, 0.625, 0.625, 0.5, 0.625, 0.625, 0.5625, 0.625, 0.5625, 0.5, 0.6875, 0.625, 0.6875, 0.75, 0.625, 0.75, 0.625, 0.625, 0.6875, 0.5, 0.6875, 0.625, 0.625, 0.625, 0.625, 0.5, 0.625, 0.375, 0.625, 0.5, 0.5625, 0.5, 0.5625, 0.375, 0.6875, 0.375, 0.6875, 0.5, 0.625, 0.5, 0.625, 0.375, 0.75, 0.375, 0.75, 0.5, 0.6875, 0.5, 0.6875, 0.375, 0.6875, 0.25, 0.6875, 0.375, 0.625, 0.375, 0.625, 0.25, 0.75, 0.25, 0.75, 0.375, 0.6875, 0.375, 0.6875, 0.25, 0.8125, 0.375, 0.8125, 0.5, 0.75, 0.5, 0.75, 0.375, 0.8125, 0.25, 0.8125, 0.375, 0.75, 0.375, 0.75, 0.25, 0.875, 0.375, 0.875, 0.5, 0.8125, 0.5, 0.8125, 0.375, 0.875, 0.25, 0.875, 0.375, 0.8125, 0.375, 0.8125, 0.25, 0.9375, 0.375, 0.9375, 0.5, 0.875, 0.5, 0.875, 0.375, 0.9375, 0.25, 0.9375, 0.375, 0.875, 0.375, 0.875, 0.25, 1.0, 0.375, 1.0, 0.5, 0.9375, 0.5, 0.9375, 0.375, 1.0, 0.25, 1.0, 0.375, 0.9375, 0.375, 0.9375, 0.25, 0.0625, 0.375, 0.0625, 0.5, 0.0, 0.5, 0.0, 0.375, 0.0625, 0.25, 0.0625, 0.375, 0.0, 0.375, 0.0, 0.25, 0.125, 0.375, 0.125, 0.5, 0.0625, 0.5, 0.0625, 0.375, 0.125, 0.25, 0.125, 0.375, 0.0625, 0.375, 0.0625, 0.25, 0.1875, 0.375, 0.1875, 0.5, 0.125, 0.5, 0.125, 0.375, 0.1875, 0.25, 0.1875, 0.375, 0.125, 0.375, 0.125, 0.25, 0.25, 0.375, 0.25, 0.5, 0.1875, 0.5, 0.1875, 0.375, 0.25, 0.25, 0.25, 0.375, 0.1875, 0.375, 0.1875, 0.25, 0.3125, 0.375, 0.3125, 0.5, 0.25, 0.5, 0.25, 0.375, 0.3125, 0.25, 0.3125, 0.375, 0.25, 0.375, 0.25, 0.25, 0.375, 0.375, 0.375, 0.5, 0.3125, 0.5, 0.3125, 0.375, 0.375, 0.25, 0.375, 0.375, 0.3125, 0.375, 0.3125, 0.25, 0.4375, 0.375, 0.4375, 0.5, 0.375, 0.5, 0.375, 0.375, 0.4375, 0.25, 0.4375, 0.375, 0.375, 0.375, 0.375, 0.25, 0.5, 0.375, 0.5, 0.5, 0.4375, 0.5, 0.4375, 0.375, 0.5, 0.25, 0.5, 0.375, 0.4375, 0.375, 0.4375, 0.25, 0.5625, 0.375, 0.5625, 0.5, 0.5, 0.5, 0.5, 0.375, 0.5625, 0.25, 0.5625, 0.375, 0.5, 0.375, 0.5, 0.25, 0.625, 0.25, 0.625, 0.375, 0.5625, 0.375, 0.5625, 0.25, 0.5625, 0.125, 0.5625, 0.25, 0.5, 0.25, 0.5, 0.125, 0.625, 0.125, 0.625, 0.25, 0.5625, 0.25, 0.5625, 0.125, 0.6875, 0.125, 0.6875, 0.25, 0.625, 0.25, 0.625, 0.125, 0.6562, 0.0, 0.6875, 0.125, 0.625, 0.125, 0.5938, 0.0, 0.625, 0.125, 0.5625, 0.125, 0.2187, 0.0, 0.25, 0.125, 0.1875, 0.125, 0.2812, 0.0, 0.3125, 0.125, 0.25, 0.125, 0.7812, 0.0, 0.8125, 0.125, 0.75, 0.125, 0.7188, 0.0, 0.75, 0.125, 0.6875, 0.125, 0.5312, 0.0, 0.5625, 0.125, 0.5, 0.125, 0.4687, 0.0, 0.5, 0.125, 0.4375, 0.125, 0.4062, 0.0, 0.4375, 0.125, 0.375, 0.125, 0.3437, 0.0, 0.375, 0.125, 0.3125, 0.125, 0.1562, 0.0, 0.1875, 0.125, 0.125, 0.125, 0.09375, 0.0, 0.125, 0.125, 0.0625, 0.125, 0.03125, 0.0, 0.0625, 0.125, 0.0, 0.125, 0.9687, 0.0, 1.0, 0.125, 0.9375, 0.125, 0.9062, 0.0, 0.9375, 0.125, 0.875, 0.125, 0.8437, 0.0, 0.875, 0.125, 0.8125, 0.125, 0.8125, 0.125, 0.8125, 0.25, 0.75, 0.25, 0.75, 0.125, 0.875, 0.125, 0.875, 0.25, 0.8125, 0.25, 0.8125, 0.125, 0.9375, 0.125, 0.9375, 0.25, 0.875, 0.25, 0.875, 0.125, 1.0, 0.125, 1.0, 0.25, 0.9375, 0.25, 0.9375, 0.125, 0.0625, 0.125, 0.0625, 0.25, 0.0, 0.25, 0.0, 0.125, 0.125, 0.125, 0.125, 0.25, 0.0625, 0.25, 0.0625, 0.125, 0.1875, 0.125, 0.1875, 0.25, 0.125, 0.25, 0.125, 0.125, 0.25, 0.125, 0.25, 0.25, 0.1875, 0.25, 0.1875, 0.125, 0.3125, 0.125, 0.3125, 0.25, 0.25, 0.25, 0.25, 0.125, 0.375, 0.125, 0.375, 0.25, 0.3125, 0.25, 0.3125, 0.125, 0.4375, 0.125, 0.4375, 0.25, 0.375, 0.25, 0.375, 0.125, 0.5, 0.125, 0.5, 0.25, 0.4375, 0.25, 0.4375, 0.125, 0.75, 0.125, 0.75, 0.25, 0.6875, 0.25, 0.6875, 0.125, 0.625, 0.75, 0.625, 0.875, 0.5625, 0.875, 0.5625, 0.75, 0.6875, 0.75, 0.6875, 0.875, 0.625, 0.875, 0.625, 0.75, 0.75, 0.75, 0.75, 0.875, 0.6875, 0.875, 0.6875, 0.75, 0.6875, 0.875, 0.6562, 1.0, 0.625, 0.875, 0.75, 0.875, 0.7187, 1.0, 0.6875, 0.875, 0.8125, 0.75, 0.8125, 0.875, 0.75, 0.875, 0.75, 0.75, 0.8125, 0.875, 0.7812, 1.0, 0.75, 0.875, 0.875, 0.75, 0.875, 0.875, 0.8125, 0.875, 0.8125, 0.75, 0.875, 0.875, 0.8437, 1.0, 0.8125, 0.875, 0.9375, 0.75, 0.9375, 0.875, 0.875, 0.875, 0.875, 0.75, 0.9375, 0.875, 0.9062, 1.0, 0.875, 0.875, 1.0, 0.75, 1.0, 0.875, 0.9375, 0.875, 0.9375, 0.75, 1.0, 0.875, 0.9687, 1.0, 0.9375, 0.875, 0.0625, 0.75, 0.0625, 0.875, 0.0, 0.875, 0.0, 0.75, 0.0625, 0.875, 0.03125, 1.0, 0.0, 0.875, 0.125, 0.75, 0.125, 0.875, 0.0625, 0.875, 0.0625, 0.75, 0.125, 0.875, 0.09375, 1.0, 0.0625, 0.875, 0.1875, 0.75, 0.1875, 0.875, 0.125, 0.875, 0.125, 0.75, 0.1875, 0.875, 0.1562, 1.0, 0.125, 0.875, 0.25, 0.875, 0.2187, 1.0, 0.1875, 0.875, 0.25, 0.75, 0.25, 0.875, 0.1875, 0.875, 0.1875, 0.75, 0.3125, 0.75, 0.3125, 0.875, 0.25, 0.875, 0.25, 0.75, 0.3125, 0.875, 0.2812, 1.0, 0.25, 0.875, 0.375, 0.75, 0.375, 0.875, 0.3125, 0.875, 0.3125, 0.75, 0.375, 0.875, 0.3437, 1.0, 0.3125, 0.875, 0.4375, 0.75, 0.4375, 0.875, 0.375, 0.875, 0.375, 0.75, 0.4375, 0.875, 0.4062, 1.0, 0.375, 0.875, 0.5, 0.75, 0.5, 0.875, 0.4375, 0.875, 0.4375, 0.75, 0.5, 0.875, 0.4687, 1.0, 0.4375, 0.875, 0.5625, 0.75, 0.5625, 0.875, 0.5, 0.875, 0.5, 0.75, 0.5625, 0.875, 0.5312, 1.0, 0.5, 0.875, 0.625, 0.875, 0.5938, 1.0, 0.5625, 0.875, 0.8125, 0.5, 0.8125, 0.625, 0.75, 0.625, 0.75, 0.5, 0.75, 0.5, 0.75, 0.625, 0.6875, 0.625, 0.6875, 0.5, 0.75, 0.625, 0.75, 0.75, 0.6875, 0.75, 0.6875, 0.625, 0.8125, 0.625, 0.8125, 0.75, 0.75, 0.75, 0.75, 0.625, 0.875, 0.625, 0.875, 0.75, 0.8125, 0.75, 0.8125, 0.625, 0.875, 0.5, 0.875, 0.625, 0.8125, 0.625, 0.8125, 0.5, 0.9375, 0.625, 0.9375, 0.75, 0.875, 0.75, 0.875, 0.625, 0.9375, 0.5, 0.9375, 0.625, 0.875, 0.625, 0.875, 0.5, 1.0, 0.625, 1.0, 0.75, 0.9375, 0.75, 0.9375, 0.625, 1.0, 0.5, 1.0, 0.625, 0.9375, 0.625, 0.9375, 0.5, 0.0625, 0.625, 0.0625, 0.75, 0.0, 0.75, 0.0, 0.625, 0.0625, 0.5, 0.0625, 0.625, 0.0, 0.625, 0.0, 0.5, 0.125, 0.625, 0.125, 0.75, 0.0625, 0.75, 0.0625, 0.625, 0.125, 0.5, 0.125, 0.625, 0.0625, 0.625, 0.0625, 0.5, 0.1875, 0.625, 0.1875, 0.75, 0.125, 0.75, 0.125, 0.625, 0.1875, 0.5, 0.1875, 0.625, 0.125, 0.625, 0.125, 0.5, 0.25, 0.625, 0.25, 0.75, 0.1875, 0.75, 0.1875, 0.625, 0.25, 0.5, 0.25, 0.625, 0.1875, 0.625, 0.1875, 0.5, 0.3125, 0.625, 0.3125, 0.75, 0.25, 0.75, 0.25, 0.625, 0.3125, 0.5, 0.3125, 0.625, 0.25, 0.625, 0.25, 0.5, 0.375, 0.625, 0.375, 0.75, 0.3125, 0.75, 0.3125, 0.625, 0.375, 0.5, 0.375, 0.625, 0.3125, 0.625, 0.3125, 0.5, 0.4375, 0.625, 0.4375, 0.75, 0.375, 0.75, 0.375, 0.625, 0.4375, 0.5, 0.4375, 0.625, 0.375, 0.625, 0.375, 0.5, 0.5, 0.625, 0.5, 0.75, 0.4375, 0.75, 0.4375, 0.625, 0.5, 0.5, 0.5, 0.625, 0.4375, 0.625, 0.4375, 0.5, 0.5625, 0.625, 0.5625, 0.75, 0.5, 0.75, 0.5, 0.625, 0.5625, 0.5, 0.5625, 0.625, 0.5, 0.625, 0.5, 0.5, 0.625, 0.625, 0.625, 0.75, 0.5625, 0.75, 0.5625, 0.625, 0.625, 0.5, 0.625, 0.625, 0.5625, 0.625, 0.5625, 0.5, 0.6875, 0.625, 0.6875, 0.75, 0.625, 0.75, 0.625, 0.625, 0.6875, 0.5, 0.6875, 0.625, 0.625, 0.625, 0.625, 0.5, 0.625, 0.375, 0.625, 0.5, 0.5625, 0.5, 0.5625, 0.375, 0.6875, 0.375, 0.6875, 0.5, 0.625, 0.5, 0.625, 0.375, 0.75, 0.375, 0.75, 0.5, 0.6875, 0.5, 0.6875, 0.375, 0.6875, 0.25, 0.6875, 0.375, 0.625, 0.375, 0.625, 0.25, 0.75, 0.25, 0.75, 0.375, 0.6875, 0.375, 0.6875, 0.25, 0.8125, 0.375, 0.8125, 0.5, 0.75, 0.5, 0.75, 0.375, 0.8125, 0.25, 0.8125, 0.375, 0.75, 0.375, 0.75, 0.25, 0.875, 0.375, 0.875, 0.5, 0.8125, 0.5, 0.8125, 0.375, 0.875, 0.25, 0.875, 0.375, 0.8125, 0.375, 0.8125, 0.25, 0.9375, 0.375, 0.9375, 0.5, 0.875, 0.5, 0.875, 0.375, 0.9375, 0.25, 0.9375, 0.375, 0.875, 0.375, 0.875, 0.25, 1.0, 0.375, 1.0, 0.5, 0.9375, 0.5, 0.9375, 0.375, 1.0, 0.25, 1.0, 0.375, 0.9375, 0.375, 0.9375, 0.25, 0.0625, 0.375, 0.0625, 0.5, 0.0, 0.5, 0.0, 0.375, 0.0625, 0.25, 0.0625, 0.375, 0.0, 0.375, 0.0, 0.25, 0.125, 0.375, 0.125, 0.5, 0.0625, 0.5, 0.0625, 0.375, 0.125, 0.25, 0.125, 0.375, 0.0625, 0.375, 0.0625, 0.25, 0.1875, 0.375, 0.1875, 0.5, 0.125, 0.5, 0.125, 0.375, 0.1875, 0.25, 0.1875, 0.375, 0.125, 0.375, 0.125, 0.25, 0.25, 0.375, 0.25, 0.5, 0.1875, 0.5, 0.1875, 0.375, 0.25, 0.25, 0.25, 0.375, 0.1875, 0.375, 0.1875, 0.25, 0.3125, 0.375, 0.3125, 0.5, 0.25, 0.5, 0.25, 0.375, 0.3125, 0.25, 0.3125, 0.375, 0.25, 0.375, 0.25, 0.25, 0.375, 0.375, 0.375, 0.5, 0.3125, 0.5, 0.3125, 0.375, 0.375, 0.25, 0.375, 0.375, 0.3125, 0.375, 0.3125, 0.25, 0.4375, 0.375, 0.4375, 0.5, 0.375, 0.5, 0.375, 0.375, 0.4375, 0.25, 0.4375, 0.375, 0.375, 0.375, 0.375, 0.25, 0.5, 0.375, 0.5, 0.5, 0.4375, 0.5, 0.4375, 0.375, 0.5, 0.25, 0.5, 0.375, 0.4375, 0.375, 0.4375, 0.25, 0.5625, 0.375, 0.5625, 0.5, 0.5, 0.5, 0.5, 0.375, 0.5625, 0.25, 0.5625, 0.375, 0.5, 0.375, 0.5, 0.25, 0.625, 0.25, 0.625, 0.375, 0.5625, 0.375, 0.5625, 0.25, 0.5625, 0.125, 0.5625, 0.25, 0.5, 0.25, 0.5, 0.125, 0.625, 0.125, 0.625, 0.25, 0.5625, 0.25, 0.5625, 0.125, 0.6875, 0.125, 0.6875, 0.25, 0.625, 0.25, 0.625, 0.125, 0.6562, 0.0, 0.6875, 0.125, 0.625, 0.125, 0.5938, 0.0, 0.625, 0.125, 0.5625, 0.125, 0.2187, 0.0, 0.25, 0.125, 0.1875, 0.125, 0.2812, 0.0, 0.3125, 0.125, 0.25, 0.125, 0.7812, 0.0, 0.8125, 0.125, 0.75, 0.125, 0.7188, 0.0, 0.75, 0.125, 0.6875, 0.125, 0.5312, 0.0, 0.5625, 0.125, 0.5, 0.125, 0.4687, 0.0, 0.5, 0.125, 0.4375, 0.125, 0.4062, 0.0, 0.4375, 0.125, 0.375, 0.125, 0.3437, 0.0, 0.375, 0.125, 0.3125, 0.125, 0.1562, 0.0, 0.1875, 0.125, 0.125, 0.125, 0.09375, 0.0, 0.125, 0.125, 0.0625, 0.125, 0.03125, 0.0, 0.0625, 0.125, 0.0, 0.125, 0.9687, 0.0, 1.0, 0.125, 0.9375, 0.125, 0.9062, 0.0, 0.9375, 0.125, 0.875, 0.125, 0.8437, 0.0, 0.875, 0.125, 0.8125, 0.125, 0.8125, 0.125, 0.8125, 0.25, 0.75, 0.25, 0.75, 0.125, 0.875, 0.125, 0.875, 0.25, 0.8125, 0.25, 0.8125, 0.125, 0.9375, 0.125, 0.9375, 0.25, 0.875, 0.25, 0.875, 0.125, 1.0, 0.125, 1.0, 0.25, 0.9375, 0.25, 0.9375, 0.125, 0.0625, 0.125, 0.0625, 0.25, 0.0, 0.25, 0.0, 0.125, 0.125, 0.125, 0.125, 0.25, 0.0625, 0.25, 0.0625, 0.125, 0.1875, 0.125, 0.1875, 0.25, 0.125, 0.25, 0.125, 0.125, 0.25, 0.125, 0.25, 0.25, 0.1875, 0.25, 0.1875, 0.125, 0.3125, 0.125, 0.3125, 0.25, 0.25, 0.25, 0.25, 0.125, 0.375, 0.125, 0.375, 0.25, 0.3125, 0.25, 0.3125, 0.125, 0.4375, 0.125, 0.4375, 0.25, 0.375, 0.25, 0.375, 0.125, 0.5, 0.125, 0.5, 0.25, 0.4375, 0.25, 0.4375, 0.125, 0.75, 0.125, 0.75, 0.25, 0.6875, 0.25, 0.6875, 0.125, 0.625, 0.75, 0.625, 0.875, 0.5625, 0.875, 0.5625, 0.75, 0.6875, 0.75, 0.6875, 0.875, 0.625, 0.875, 0.625, 0.75, 0.75, 0.75, 0.75, 0.875, 0.6875, 0.875, 0.6875, 0.75, 0.6875, 0.875, 0.6562, 1.0, 0.625, 0.875, 0.75, 0.875, 0.7187, 1.0, 0.6875, 0.875, 0.8125, 0.75, 0.8125, 0.875, 0.75, 0.875, 0.75, 0.75, 0.8125, 0.875, 0.7812, 1.0, 0.75, 0.875, 0.875, 0.75, 0.875, 0.875, 0.8125, 0.875, 0.8125, 0.75, 0.875, 0.875, 0.8437, 1.0, 0.8125, 0.875, 0.9375, 0.75, 0.9375, 0.875, 0.875, 0.875, 0.875, 0.75, 0.9375, 0.875, 0.9062, 1.0, 0.875, 0.875, 1.0, 0.75, 1.0, 0.875, 0.9375, 0.875, 0.9375, 0.75, 1.0, 0.875, 0.9687, 1.0, 0.9375, 0.875, 0.0625, 0.75, 0.0625, 0.875, 0.0, 0.875, 0.0, 0.75, 0.0625, 0.875, 0.03125, 1.0, 0.0, 0.875, 0.125, 0.75, 0.125, 0.875, 0.0625, 0.875, 0.0625, 0.75, 0.125, 0.875, 0.09375, 1.0, 0.0625, 0.875, 0.1875, 0.75, 0.1875, 0.875, 0.125, 0.875, 0.125, 0.75, 0.1875, 0.875, 0.1562, 1.0, 0.125, 0.875, 0.25, 0.875, 0.2187, 1.0, 0.1875, 0.875, 0.25, 0.75, 0.25, 0.875, 0.1875, 0.875, 0.1875, 0.75, 0.3125, 0.75, 0.3125, 0.875, 0.25, 0.875, 0.25, 0.75, 0.3125, 0.875, 0.2812, 1.0, 0.25, 0.875, 0.375, 0.75, 0.375, 0.875, 0.3125, 0.875, 0.3125, 0.75, 0.375, 0.875, 0.3437, 1.0, 0.3125, 0.875, 0.4375, 0.75, 0.4375, 0.875, 0.375, 0.875, 0.375, 0.75, 0.4375, 0.875, 0.4062, 1.0, 0.375, 0.875, 0.5, 0.75, 0.5, 0.875, 0.4375, 0.875, 0.4375, 0.75, 0.5, 0.875, 0.4687, 1.0, 0.4375, 0.875, 0.5625, 0.75, 0.5625, 0.875, 0.5, 0.875, 0.5, 0.75, 0.5625, 0.875, 0.5312, 1.0, 0.5, 0.875, 0.625, 0.875, 0.5938, 1.0, 0.5625, 0.875])
me_sphere_008.update()

# ---- objects
ob_sphere_004 = bpy.data.objects.new('Sphere.004', me_sphere_008)

# ---- transforms, parenting, visibility, modifiers, constraints
ob_sphere_004.location = (0.0, 0.0, 0.0)

# ---- collection membership
col_collection.objects.link(ob_sphere_004)

# ---- scene / render settings (as saved in the file)
scene.frame_start = 1; scene.frame_end = 250; scene.frame_set(1)
scene.render.engine = 'BLENDER_EEVEE_NEXT'
scene.cycles.sampling_pattern = 'TABULATED_SOBOL'
bpy.context.view_layer.update()

# ---- added for rendering (the .blend has no active camera and no usable light): camera, sun
cam_auto = bpy.data.cameras.new('AutoCamera')
cam_auto.lens = 50.0
cam_auto.sensor_width = 36.0
cam_auto.clip_end = 1000.0
ob_auto_camera = bpy.data.objects.new('AutoCamera', cam_auto)
scene.collection.objects.link(ob_auto_camera)
ob_auto_camera.location = (0.0242171, -0.728624, 0.262108)
ob_auto_camera.rotation_euler = (1.09748, -7.21219e-08, 0.694738)
scene.camera = ob_auto_camera
light_auto_sun = bpy.data.lights.new('AutoSun', 'SUN')
light_auto_sun.energy = 3.0
light_auto_sun.angle = 0.0523599
ob_auto_sun = bpy.data.objects.new('AutoSun', light_auto_sun)
scene.collection.objects.link(ob_auto_sun)
ob_auto_sun.rotation_euler = (0.872665, 0.174533, 0.523599)
bpy.context.view_layer.update()

